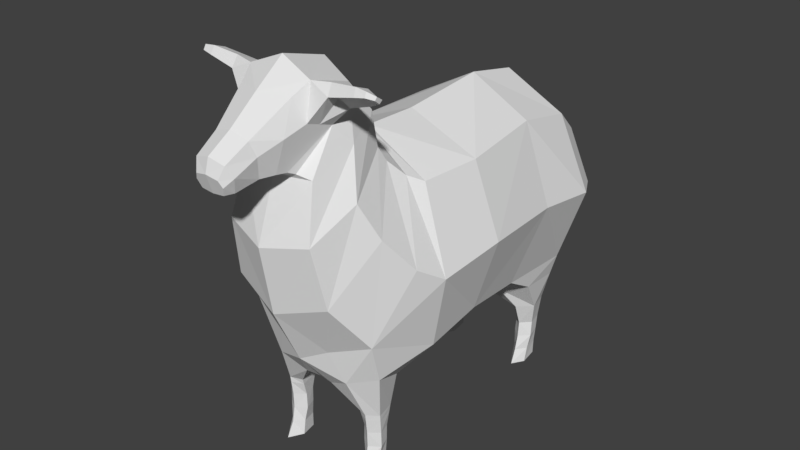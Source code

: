 # Source: SheepIdle0.blend  (saved by Blender 2.77.0; exported with 4.5.12 LTS)
import bpy
from mathutils import Matrix  # noqa: F401  (used for matrix-valued properties, if any)

bpy.ops.wm.read_factory_settings(use_empty=True)
scene = bpy.context.scene
scene.name = 'Scene'

# ---- collections
col_collection_1 = bpy.data.collections.new('Collection 1'); scene.collection.children.link(col_collection_1)

# ---- world
world_world = bpy.data.worlds.new('World'); scene.world = world_world
world_world.color = (0.05088, 0.05088, 0.05088)
world_world.use_sun_shadow = False
world_world.sun_shadow_jitter_overblur = 0.0
world_world.cycles.sampling_method = 'MANUAL'

# ---- meshes
me_cylinder = bpy.data.meshes.new('Cylinder')
me_cylinder.from_pydata([(0.7659, 2.349, 0.4561), (0.762, 2.388, 0.6832), (0.8208, 2.129, 0.4561), (0.8144, 2.155, 0.6832), (0.6772, 1.993, 0.4561), (0.6772, 2.012, 0.6832), (0.5336, 2.129, 0.4561), (0.54, 2.155, 0.6832), (0.5884, 2.349, 0.4561), (0.5924, 2.388, 0.6832), (0.7482, 2.343, 0.2326), (0.7921, 2.093, 0.2326), (0.6772, 1.938, 0.2326), (0.5622, 2.093, 0.2326), (0.6061, 2.343, 0.2326), (0.8048, 2.399, 1.027), (0.8836, 2.082, 1.027), (0.6772, 1.887, 1.027), (0.4707, 2.082, 1.027), (0.5496, 2.399, 1.027), (0.4666, 1.244, 1.607), (0.5236, 1.637, 1.392), (0.7482, 2.334, 0.01679), (0.7921, 2.037, 0.01679), (0.6772, 1.853, 0.01679), (0.5622, 2.037, 0.01679), (0.6061, 2.334, 0.01679), (0.7716, -1.222, 0.4561), (0.7676, -1.212, 0.6832), (0.83, -1.394, 0.4561), (0.8235, -1.394, 0.6832), (0.6772, -1.501, 0.4561), (0.6772, -1.507, 0.6832), (0.5243, -1.394, 0.4561), (0.5308, -1.394, 0.6832), (0.5827, -1.222, 0.4561), (0.5867, -1.212, 0.6832), (0.7495, -1.215, 0.2326), (0.7942, -1.417, 0.2326), (0.6772, -1.542, 0.2326), (0.5602, -1.417, 0.2326), (0.6049, -1.215, 0.2326), (0.7724, -1.144, 0.9746), (0.8312, -1.421, 0.9746), (0.6819, -1.543, 0.9831), (0.5184, -1.47, 0.9661), (0.582, -1.144, 0.9746), (0.5723, -1.776, 1.557), (0.9451, -1.555, 1.656), (0.2165, -1.675, 1.365), (0.8002, -1.048, 1.427), (0.4006, -1.066, 1.267), (0.7495, -1.215, 0.01679), (0.7942, -1.448, 0.01679), (0.6772, -1.656, 0.01679), (0.5602, -1.448, 0.01679), (0.6049, -1.215, 0.01679), (1.104, 0.2138, 1.967), (0.9978, 1.244, 1.84), (1.448, 0.2138, 3.071), (1.323, 1.559, 3.013), (1.045, 0.2138, 4.123), (0.905, 1.559, 4.192), (0.9523, 2.523, 1.738), (1.346, 2.544, 2.896), (0.855, 2.533, 3.986), (0.7982, 3.0, 2.222), (1.119, 2.967, 2.858), (0.7742, 2.962, 3.62), (0.4645, 3.229, 2.887), (1.157, -0.7384, 1.872), (1.382, -0.7957, 2.941), (0.9455, -0.6761, 4.101), (0.6457, -2.397, 3.77), (0.8544, -1.811, 4.187), (0.591, -1.137, 4.601), (0.5494, -2.208, 4.528), (0.6684, -1.638, 4.829), (0.5367, -1.175, 5.074), (0.3373, -2.383, 4.632), (0.5141, -2.225, 5.21), (0.4673, -2.098, 5.672), (0.2578, -2.741, 4.653), (0.3209, -2.804, 4.951), (0.2578, -2.86, 5.141), (0.2229, -3.067, 4.591), (0.2917, -3.123, 4.8), (0.2229, -3.188, 4.951), (0.1707, -3.186, 4.587), (0.2118, -3.221, 4.699), (0.1708, -3.252, 4.787), (0.3884, -2.32, 5.516), (0.4387, -2.509, 5.095), (0.3201, -2.541, 4.653), (0.4956, -1.517, 5.506), (0.5459, -1.856, 5.096), (0.3637, -2.279, 4.583), (0.9875, -1.741, 2.237), (0.7407, -2.234, 2.906), (1.253, -1.206, 3.197), (1.045, -1.6, 3.69), (0.7954, -0.8558, 4.199), (0.6506, -1.046, 4.414), (0.7839, -1.694, 5.46), (0.7338, -2.048, 5.694), (0.7517, -2.13, 5.547), (0.8034, -1.833, 5.348), (1.142, -1.784, 5.544), (1.103, -2.067, 5.731), (1.114, -2.123, 5.628), (1.157, -1.884, 5.469), (1.322, -1.897, 5.591), (1.251, -2.072, 5.716), (1.256, -2.104, 5.651), (1.331, -1.953, 5.56), (0.6469, -1.819, 5.586), (0.7315, -1.936, 5.477), (1.118, -1.89, 5.665), (1.162, -1.962, 5.599), (1.334, -1.998, 5.656), (1.339, -2.034, 5.62), (0.53, -2.04, 5.153), (0.4815, -1.807, 5.589), (0.96, 1.767, 1.53), (0.145, 1.825, 1.209), (0.8958, 2.449, 1.444), (0.3038, 2.448, 1.221), (0.4063, -1.909, 2.024), (-0.7659, 2.349, 0.4561), (-0.762, 2.388, 0.6832), (-0.8208, 2.129, 0.4561), (-0.8144, 2.155, 0.6832), (-0.6772, 1.993, 0.4561), (-0.6772, 2.012, 0.6832), (-0.5336, 2.129, 0.4561), (-0.54, 2.155, 0.6832), (-0.5884, 2.349, 0.4561), (-0.5924, 2.388, 0.6832), (-0.7482, 2.343, 0.2326), (-0.7921, 2.093, 0.2326), (-0.6772, 1.938, 0.2326), (-0.5622, 2.093, 0.2326), (-0.6061, 2.343, 0.2326), (-0.8048, 2.399, 1.027), (-0.8836, 2.082, 1.027), (-0.6772, 1.887, 1.027), (-0.4707, 2.082, 1.027), (-0.5496, 2.399, 1.027), (-0.4666, 1.244, 1.607), (-0.5236, 1.637, 1.392), (-0.7482, 2.334, 0.01679), (-0.7921, 2.037, 0.01679), (-0.6772, 1.853, 0.01679), (-0.5622, 2.037, 0.01679), (-0.6061, 2.334, 0.01679), (-0.7716, -1.222, 0.4561), (-0.7676, -1.212, 0.6832), (-0.83, -1.394, 0.4561), (-0.8235, -1.394, 0.6832), (-0.6772, -1.501, 0.4561), (-0.6772, -1.507, 0.6832), (-0.5243, -1.394, 0.4561), (-0.5308, -1.394, 0.6832), (-0.5827, -1.222, 0.4561), (-0.5867, -1.212, 0.6832), (-0.7495, -1.215, 0.2326), (-0.7942, -1.417, 0.2326), (-0.6772, -1.542, 0.2326), (-0.5602, -1.417, 0.2326), (-0.6049, -1.215, 0.2326), (-0.7724, -1.144, 0.9746), (-0.8312, -1.421, 0.9746), (-0.6819, -1.543, 0.9831), (-0.5184, -1.47, 0.9661), (-0.582, -1.144, 0.9746), (-0.5723, -1.776, 1.557), (-0.9451, -1.555, 1.656), (-0.2165, -1.675, 1.365), (-0.8002, -1.048, 1.427), (-0.4006, -1.066, 1.267), (-0.7495, -1.215, 0.01679), (-0.7942, -1.448, 0.01679), (-0.6772, -1.656, 0.01679), (-0.5602, -1.448, 0.01679), (-0.6049, -1.215, 0.01679), (0.0, 0.2138, 1.582), (0.0, 1.244, 1.401), (-1.104, 0.2138, 1.967), (-0.9978, 1.244, 1.84), (-1.448, 0.2138, 3.071), (-1.323, 1.559, 3.013), (-1.045, 0.2138, 4.123), (-0.905, 1.559, 4.192), (0.0, 0.2138, 4.559), (0.0, 1.559, 4.68), (-0.9523, 2.523, 1.738), (0.0, 2.52, 1.223), (-1.346, 2.544, 2.896), (-0.855, 2.533, 3.986), (0.0, 2.416, 4.514), (-0.7982, 3.0, 2.222), (0.0, 2.977, 1.806), (-1.119, 2.967, 2.858), (-0.7742, 2.962, 3.62), (0.0, 2.912, 3.9), (-0.4645, 3.229, 2.887), (0.0, 3.225, 2.868), (0.0, -0.673, 1.371), (-1.157, -0.7384, 1.872), (-1.382, -0.7957, 2.941), (-0.9455, -0.6761, 4.101), (0.0, -0.6266, 4.581), (0.0, -2.584, 3.646), (-0.6457, -2.397, 3.77), (-0.8544, -1.811, 4.187), (-0.591, -1.137, 4.601), (0.0, -0.8539, 4.776), (0.0, -2.284, 4.489), (-0.5494, -2.208, 4.528), (-0.6684, -1.638, 4.829), (-0.5367, -1.175, 5.074), (0.0, -0.9801, 5.178), (0.0, -2.404, 4.556), (-0.3373, -2.383, 4.632), (-0.5141, -2.225, 5.21), (-0.4673, -2.098, 5.672), (0.0, -2.045, 5.863), (0.0, -2.734, 4.619), (-0.2578, -2.741, 4.653), (-0.3209, -2.804, 4.951), (-0.2578, -2.86, 5.141), (0.0, -2.883, 5.219), (0.0, -3.058, 4.563), (-0.2229, -3.067, 4.591), (-0.2917, -3.123, 4.8), (-0.2229, -3.188, 4.951), (0.0, -3.215, 5.013), (0.0, -3.187, 4.569), (-0.1707, -3.186, 4.587), (-0.2118, -3.221, 4.699), (-0.1708, -3.252, 4.787), (0.0, -3.27, 4.822), (0.0, -2.546, 4.59), (0.0, -2.479, 5.537), (-0.3884, -2.32, 5.516), (-0.4387, -2.509, 5.095), (-0.3201, -2.541, 4.653), (-0.4956, -1.517, 5.506), (-0.5459, -1.856, 5.096), (-0.3637, -2.279, 4.583), (0.0, -2.335, 4.516), (0.0, -1.377, 5.676), (0.0, -2.006, 1.814), (0.0, -2.413, 2.664), (-0.9875, -1.741, 2.237), (-0.7407, -2.234, 2.906), (-1.253, -1.206, 3.197), (-1.045, -1.6, 3.69), (-0.7954, -0.8558, 4.199), (-0.6506, -1.046, 4.414), (0.0, -0.8085, 4.702), (0.0, -0.6845, 4.604), (-0.7839, -1.694, 5.46), (-0.7338, -2.048, 5.694), (-0.7517, -2.13, 5.547), (-0.8034, -1.833, 5.348), (-1.142, -1.784, 5.544), (-1.103, -2.067, 5.731), (-1.114, -2.123, 5.628), (-1.157, -1.884, 5.469), (-1.322, -1.897, 5.591), (-1.251, -2.072, 5.716), (-1.256, -2.104, 5.651), (-1.331, -1.953, 5.56), (-0.6469, -1.819, 5.586), (-0.7315, -1.936, 5.477), (-1.118, -1.89, 5.665), (-1.162, -1.962, 5.599), (-1.334, -1.998, 5.656), (-1.339, -2.034, 5.62), (-0.53, -2.04, 5.153), (-0.4815, -1.807, 5.589), (-0.96, 1.767, 1.53), (-0.145, 1.825, 1.209), (-0.8958, 2.449, 1.444), (-0.3038, 2.448, 1.221), (-0.4063, -1.909, 2.024), (0.0, -1.645, 1.359), (0.6805, -1.532, 0.8928), (0.5222, -1.447, 0.8809), (0.5834, -1.164, 0.8869), (0.8289, -1.413, 0.8869), (0.7709, -1.164, 0.8869), (-0.6805, -1.532, 0.8928), (-0.5222, -1.447, 0.8809), (-0.5834, -1.164, 0.8869), (-0.8289, -1.413, 0.8869), (-0.7709, -1.164, 0.8869)], [], [(0, 1, 3, 2), (2, 3, 5, 4), (4, 5, 7, 6), (7, 5, 17, 18), (6, 7, 9, 8), (8, 9, 1, 0), (2, 4, 12, 11), (14, 10, 22, 26), (0, 2, 11, 10), (4, 6, 13, 12), (6, 8, 14, 13), (9, 7, 18, 19), (5, 3, 16, 17), (1, 9, 19, 15), (3, 1, 15, 16), (22, 23, 24, 25, 26), (12, 13, 25, 24), (10, 11, 23, 22), (13, 14, 26, 25), (11, 12, 24, 23), (0, 10, 14, 8), (27, 28, 30, 29), (29, 30, 32, 31), (31, 32, 34, 33), (289, 288, 44, 45), (33, 34, 36, 35), (35, 36, 28, 27), (29, 31, 39, 38), (41, 37, 52, 56), (27, 29, 38, 37), (31, 33, 40, 39), (33, 35, 41, 40), (43, 48, 47, 44), (290, 289, 45, 46), (288, 291, 43, 44), (292, 290, 46, 42), (291, 292, 42, 43), (70, 48, 50), (207, 70, 50, 51), (52, 53, 54, 55, 56), (39, 40, 55, 54), (37, 38, 53, 52), (40, 41, 56, 55), (38, 39, 54, 53), (27, 37, 41, 35), (61, 62, 194, 193), (59, 61, 72, 71), (60, 58, 63, 64), (199, 65, 68, 204), (63, 123, 125), (62, 60, 64, 65), (59, 60, 62, 61), (194, 62, 65, 199), (57, 58, 60, 59), (64, 63, 66, 67), (185, 186, 20, 58, 57), (65, 64, 67, 68), (63, 196, 201, 66), (68, 67, 69), (66, 201, 206, 69), (204, 68, 69, 206), (66, 69, 67), (72, 211, 261, 101), (61, 193, 211, 72), (57, 59, 71, 70), (185, 57, 70, 207), (71, 72, 101, 99), (98, 100, 74, 73), (102, 260, 216, 75), (100, 102, 75, 74), (74, 75, 78, 77), (71, 97, 70), (96, 95, 121, 80, 79), (212, 73, 76, 217), (75, 216, 221, 78), (73, 74, 77, 76), (91, 243, 231, 84), (95, 103, 106), (250, 96, 79, 222), (94, 251, 226, 81, 122), (84, 231, 236, 87), (93, 92, 83, 82), (92, 91, 84, 83), (242, 93, 82, 227), (87, 236, 241, 90), (82, 83, 86, 85), (83, 84, 87, 86), (227, 82, 85, 232), (237, 88, 89, 90, 241), (85, 86, 89, 88), (86, 87, 90, 89), (232, 85, 88, 237), (222, 79, 93, 242), (80, 81, 91, 92), (79, 80, 92, 93), (81, 226, 243, 91), (78, 221, 251, 94), (217, 76, 96, 250), (77, 78, 94, 95), (76, 95, 96), (222, 226, 81, 80, 79), (252, 127, 97, 98, 253), (97, 99, 100, 98), (99, 101, 102, 100), (101, 261, 260, 102), (253, 98, 73, 212), (104, 105, 109, 108), (81, 115, 122), (81, 105, 104), (121, 106, 116), (118, 110, 114, 120), (116, 106, 110, 118), (115, 104, 108, 117), (106, 103, 107, 110), (120, 119, 112, 113), (117, 108, 112, 119), (110, 107, 111, 114), (108, 109, 113, 112), (107, 117, 119, 111), (114, 111, 119, 120), (103, 115, 117, 107), (105, 116, 118, 109), (109, 118, 120, 113), (121, 105, 80), (94, 115, 103), (94, 122, 115), (81, 104, 115), (95, 94, 103), (81, 80, 105), (126, 196, 63, 125), (21, 58, 20), (16, 123, 21, 17), (283, 285, 196), (186, 21, 20), (17, 21, 124, 18), (18, 124, 126, 19), (19, 126, 125, 15), (125, 16, 15), (97, 47, 48), (252, 47, 127), (186, 124, 21), (21, 123, 58), (97, 127, 47), (252, 49, 47), (44, 47, 49, 45), (45, 49, 51, 46), (46, 51, 50, 42), (42, 50, 48, 43), (207, 49, 287), (207, 51, 49), (252, 287, 49), (70, 97, 48), (71, 99, 97), (121, 95, 106), (121, 116, 105), (128, 130, 131, 129), (130, 132, 133, 131), (132, 134, 135, 133), (135, 146, 145, 133), (134, 136, 137, 135), (136, 128, 129, 137), (130, 139, 140, 132), (142, 154, 150, 138), (128, 138, 139, 130), (132, 140, 141, 134), (134, 141, 142, 136), (137, 147, 146, 135), (133, 145, 144, 131), (129, 143, 147, 137), (131, 144, 143, 129), (150, 154, 153, 152, 151), (140, 152, 153, 141), (138, 150, 151, 139), (141, 153, 154, 142), (139, 151, 152, 140), (128, 136, 142, 138), (155, 157, 158, 156), (157, 159, 160, 158), (159, 161, 162, 160), (294, 173, 172, 293), (161, 163, 164, 162), (163, 155, 156, 164), (157, 166, 167, 159), (169, 184, 180, 165), (155, 165, 166, 157), (159, 167, 168, 161), (161, 168, 169, 163), (171, 172, 175, 176), (295, 174, 173, 294), (293, 172, 171, 296), (297, 170, 174, 295), (296, 171, 170, 297), (208, 178, 176), (207, 179, 178, 208), (180, 184, 183, 182, 181), (167, 182, 183, 168), (165, 180, 181, 166), (168, 183, 184, 169), (166, 181, 182, 167), (155, 163, 169, 165), (191, 193, 194, 192), (189, 209, 210, 191), (190, 197, 195, 188), (199, 204, 203, 198), (282, 195, 284), (192, 198, 197, 190), (189, 191, 192, 190), (194, 199, 198, 192), (187, 189, 190, 188), (197, 202, 200, 195), (185, 187, 188, 148, 186), (198, 203, 202, 197), (195, 200, 201, 196), (203, 205, 202), (200, 205, 206, 201), (204, 206, 205, 203), (200, 202, 205), (210, 258, 261, 211), (191, 210, 211, 193), (187, 208, 209, 189), (185, 207, 208, 187), (209, 256, 258, 210), (255, 213, 214, 257), (259, 215, 216, 260), (257, 214, 215, 259), (214, 219, 220, 215), (209, 208, 254), (249, 223, 224, 280, 248), (212, 217, 218, 213), (215, 220, 221, 216), (213, 218, 219, 214), (244, 230, 231, 243), (248, 265, 262), (250, 222, 223, 249), (247, 281, 225, 226, 251), (230, 235, 236, 231), (246, 228, 229, 245), (245, 229, 230, 244), (242, 227, 228, 246), (235, 240, 241, 236), (228, 233, 234, 229), (229, 234, 235, 230), (227, 232, 233, 228), (237, 241, 240, 239, 238), (233, 238, 239, 234), (234, 239, 240, 235), (232, 237, 238, 233), (222, 242, 246, 223), (224, 245, 244, 225), (223, 246, 245, 224), (225, 244, 243, 226), (220, 247, 251, 221), (217, 250, 249, 218), (219, 248, 247, 220), (218, 248, 219), (222, 223, 224, 225, 226), (252, 253, 255, 254, 286), (254, 255, 257, 256), (256, 257, 259, 258), (258, 259, 260, 261), (253, 212, 213, 255), (263, 267, 268, 264), (225, 281, 274), (225, 263, 264), (280, 275, 265), (277, 279, 273, 269), (275, 277, 269, 265), (274, 276, 267, 263), (265, 269, 266, 262), (279, 272, 271, 278), (276, 278, 271, 267), (269, 273, 270, 266), (267, 271, 272, 268), (266, 270, 278, 276), (273, 279, 278, 270), (262, 266, 276, 274), (264, 268, 277, 275), (268, 272, 279, 277), (280, 224, 264), (247, 262, 274), (247, 274, 281), (225, 274, 263), (248, 262, 247), (225, 264, 224), (285, 284, 195, 196), (149, 148, 188), (144, 145, 149, 282), (124, 186, 283), (186, 148, 149), (145, 146, 283, 149), (146, 147, 285, 283), (147, 143, 284, 285), (144, 284, 143), (254, 176, 175), (252, 286, 175), (186, 149, 283), (149, 188, 282), (254, 175, 286), (252, 175, 177), (172, 173, 177, 175), (173, 174, 179, 177), (174, 170, 178, 179), (170, 171, 176, 178), (207, 287, 177), (207, 177, 179), (252, 177, 287), (208, 176, 254), (209, 254, 256), (280, 265, 248), (280, 264, 275), (196, 126, 124), (124, 283, 196), (63, 58, 123), (282, 188, 195), (125, 123, 16), (144, 282, 284), (30, 28, 292, 291), (28, 36, 290, 292), (32, 30, 291, 288), (36, 34, 289, 290), (34, 32, 288, 289), (158, 296, 297, 156), (156, 297, 295, 164), (160, 293, 296, 158), (164, 295, 294, 162), (162, 294, 293, 160), (76, 77, 95), (218, 249, 248)])
_ca = me_cylinder.color_attributes.new('Col', 'BYTE_COLOR', 'CORNER')
_ca.data.foreach_set('color', [0.05448, 0.04519, 0.04519, 1.0, 0.05448, 0.04519, 0.04519, 1.0, 0.05448, 0.04519, 0.04519, 1.0, 0.05448, 0.04519, 0.04519, 1.0, 0.05448, 0.04519, 0.04519, 1.0, 0.05448, 0.04519, 0.04519, 1.0, 0.05448, 0.04519, 0.04519, 1.0, 0.05448, 0.04519, 0.04519, 1.0, 0.05448, 0.04519, 0.04519, 1.0, 0.05448, 0.04519, 0.04519, 1.0, 0.05448, 0.04519, 0.04519, 1.0, 0.05448, 0.04519, 0.04519, 1.0, 0.05448, 0.04519, 0.04519, 1.0, 0.05448, 0.04519, 0.04519, 1.0, 0.05448, 0.04519, 0.04519, 1.0, 0.05448, 0.04519, 0.04519, 1.0, 0.05448, 0.04519, 0.04519, 1.0, 0.05448, 0.04519, 0.04519, 1.0, 0.05448, 0.04519, 0.04519, 1.0, 0.05448, 0.04519, 0.04519, 1.0, 0.05448, 0.04519, 0.04519, 1.0, 0.05448, 0.04519, 0.04519, 1.0, 0.05448, 0.04519, 0.04519, 1.0, 0.05448, 0.04519, 0.04519, 1.0, 0.05448, 0.04519, 0.04519, 1.0, 0.05448, 0.04519, 0.04519, 1.0, 0.05448, 0.04519, 0.04519, 1.0, 0.05448, 0.04519, 0.04519, 1.0, 0.05448, 0.04519, 0.04519, 1.0, 0.05448, 0.04519, 0.04519, 1.0, 0.05448, 0.04519, 0.04519, 1.0, 0.05448, 0.04519, 0.04519, 1.0, 0.05448, 0.04519, 0.04519, 1.0, 0.05448, 0.04519, 0.04519, 1.0, 0.05448, 0.04519, 0.04519, 1.0, 0.05448, 0.04519, 0.04519, 1.0, 0.05448, 0.04519, 0.04519, 1.0, 0.05448, 0.04519, 0.04519, 1.0, 0.05448, 0.04519, 0.04519, 1.0, 0.05448, 0.04519, 0.04519, 1.0, 0.05448, 0.04519, 0.04519, 1.0, 0.05448, 0.04519, 0.04519, 1.0, 0.05448, 0.04519, 0.04519, 1.0, 0.05448, 0.04519, 0.04519, 1.0, 0.05448, 0.04519, 0.04519, 1.0, 0.05448, 0.04519, 0.04519, 1.0, 0.05448, 0.04519, 0.04519, 1.0, 0.05448, 0.04519, 0.04519, 1.0, 0.05448, 0.04519, 0.04519, 1.0, 0.05448, 0.04519, 0.04519, 1.0, 0.05448, 0.04519, 0.04519, 1.0, 0.05448, 0.04519, 0.04519, 1.0, 0.05448, 0.04519, 0.04519, 1.0, 0.05448, 0.04519, 0.04519, 1.0, 0.05448, 0.04519, 0.04519, 1.0, 0.05448, 0.04519, 0.04519, 1.0, 0.05448, 0.04519, 0.04519, 1.0, 0.05448, 0.04519, 0.04519, 1.0, 0.05448, 0.04519, 0.04519, 1.0, 0.05448, 0.04519, 0.04519, 1.0, 0.05448, 0.04519, 0.04519, 1.0, 0.05448, 0.04519, 0.04519, 1.0, 0.05448, 0.04519, 0.04519, 1.0, 0.05448, 0.04519, 0.04519, 1.0, 0.05448, 0.04519, 0.04519, 1.0, 0.05448, 0.04519, 0.04519, 1.0, 0.05448, 0.04519, 0.04519, 1.0, 0.05448, 0.04519, 0.04519, 1.0, 0.05448, 0.04519, 0.04519, 1.0, 0.05448, 0.04519, 0.04519, 1.0, 0.05448, 0.04519, 0.04519, 1.0, 0.05448, 0.04519, 0.04519, 1.0, 0.05448, 0.04519, 0.04519, 1.0, 0.05448, 0.04519, 0.04519, 1.0, 0.05448, 0.04519, 0.04519, 1.0, 0.05448, 0.04519, 0.04519, 1.0, 0.05448, 0.04519, 0.04519, 1.0, 0.05448, 0.04519, 0.04519, 1.0, 0.05448, 0.04519, 0.04519, 1.0, 0.05448, 0.04519, 0.04519, 1.0, 0.05448, 0.04519, 0.04519, 1.0, 0.05448, 0.04519, 0.04519, 1.0, 0.05448, 0.04519, 0.04519, 1.0, 0.05448, 0.04519, 0.04519, 1.0, 0.05448, 0.04519, 0.04519, 1.0, 0.05448, 0.04519, 0.04519, 1.0, 0.05448, 0.04519, 0.04519, 1.0, 0.05448, 0.04519, 0.04519, 1.0, 0.05448, 0.04519, 0.04519, 1.0, 0.05448, 0.04519, 0.04519, 1.0, 0.05448, 0.04519, 0.04519, 1.0, 0.05448, 0.04519, 0.04519, 1.0, 0.05448, 0.04519, 0.04519, 1.0, 0.05448, 0.04519, 0.04519, 1.0, 0.05448, 0.04519, 0.04519, 1.0, 0.05448, 0.04519, 0.04519, 1.0, 0.05448, 0.04519, 0.04519, 1.0, 0.05448, 0.04519, 0.04519, 1.0, 0.05448, 0.04519, 0.04519, 1.0, 0.05448, 0.04519, 0.04519, 1.0, 0.05448, 0.04519, 0.04519, 1.0, 0.05448, 0.04519, 0.04519, 1.0, 0.05448, 0.04519, 0.04519, 1.0, 0.05448, 0.04519, 0.04519, 1.0, 0.05448, 0.04519, 0.04519, 1.0, 0.05448, 0.04519, 0.04519, 1.0, 0.05448, 0.04519, 0.04519, 1.0, 0.05448, 0.04519, 0.04519, 1.0, 0.05448, 0.04519, 0.04519, 1.0, 0.05448, 0.04519, 0.04519, 1.0, 0.05448, 0.04519, 0.04519, 1.0, 0.05448, 0.04519, 0.04519, 1.0, 0.05448, 0.04519, 0.04519, 1.0, 0.05448, 0.04519, 0.04519, 1.0, 0.05448, 0.04519, 0.04519, 1.0, 0.05448, 0.04519, 0.04519, 1.0, 0.05448, 0.04519, 0.04519, 1.0, 0.05448, 0.04519, 0.04519, 1.0, 0.05448, 0.04519, 0.04519, 1.0, 0.05448, 0.04519, 0.04519, 1.0, 0.05448, 0.04519, 0.04519, 1.0, 0.05448, 0.04519, 0.04519, 1.0, 0.05448, 0.04519, 0.04519, 1.0, 0.05448, 0.04519, 0.04519, 1.0, 0.05448, 0.04519, 0.04519, 1.0, 0.05448, 0.04519, 0.04519, 1.0, 0.05448, 0.04519, 0.04519, 1.0, 0.05448, 0.04519, 0.04519, 1.0, 0.05448, 0.04519, 0.04519, 1.0, 0.8632, 0.7231, 0.6172, 1.0, 0.8632, 0.7231, 0.6172, 1.0, 0.8632, 0.7231, 0.6172, 1.0, 0.8632, 0.7231, 0.6172, 1.0, 0.05448, 0.04519, 0.04519, 1.0, 0.05448, 0.04519, 0.04519, 1.0, 0.05448, 0.04519, 0.04519, 1.0, 0.05448, 0.04519, 0.04519, 1.0, 0.05448, 0.04519, 0.04519, 1.0, 0.05448, 0.04519, 0.04519, 1.0, 0.05448, 0.04519, 0.04519, 1.0, 0.05448, 0.04519, 0.04519, 1.0, 0.05448, 0.04519, 0.04519, 1.0, 0.05448, 0.04519, 0.04519, 1.0, 0.05448, 0.04519, 0.04519, 1.0, 0.05448, 0.04519, 0.04519, 1.0, 0.05448, 0.04519, 0.04519, 1.0, 0.05448, 0.04519, 0.04519, 1.0, 0.05448, 0.04519, 0.04519, 1.0, 0.05448, 0.04519, 0.04519, 1.0, 0.8632, 0.7231, 0.6172, 1.0, 0.8632, 0.7231, 0.6172, 1.0, 0.8632, 0.7231, 0.6172, 1.0, 0.8632, 0.7231, 0.6172, 1.0, 0.8632, 0.7231, 0.6172, 1.0, 0.8632, 0.7231, 0.6172, 1.0, 0.8632, 0.7231, 0.6172, 1.0, 0.05448, 0.04519, 0.04519, 1.0, 0.05448, 0.04519, 0.04519, 1.0, 0.05448, 0.04519, 0.04519, 1.0, 0.05448, 0.04519, 0.04519, 1.0, 0.05448, 0.04519, 0.04519, 1.0, 0.05448, 0.04519, 0.04519, 1.0, 0.05448, 0.04519, 0.04519, 1.0, 0.05448, 0.04519, 0.04519, 1.0, 0.05448, 0.04519, 0.04519, 1.0, 0.05448, 0.04519, 0.04519, 1.0, 0.05448, 0.04519, 0.04519, 1.0, 0.05448, 0.04519, 0.04519, 1.0, 0.05448, 0.04519, 0.04519, 1.0, 0.05448, 0.04519, 0.04519, 1.0, 0.05448, 0.04519, 0.04519, 1.0, 0.05448, 0.04519, 0.04519, 1.0, 0.05448, 0.04519, 0.04519, 1.0, 0.05448, 0.04519, 0.04519, 1.0, 0.05448, 0.04519, 0.04519, 1.0, 0.05448, 0.04519, 0.04519, 1.0, 0.05448, 0.04519, 0.04519, 1.0, 0.05448, 0.04519, 0.04519, 1.0, 0.05448, 0.04519, 0.04519, 1.0, 0.05448, 0.04519, 0.04519, 1.0, 0.05448, 0.04519, 0.04519, 1.0, 0.8632, 0.7231, 0.6172, 1.0, 0.8632, 0.7231, 0.6172, 1.0, 0.8632, 0.7231, 0.6172, 1.0, 0.8632, 0.7231, 0.6172, 1.0, 0.8632, 0.7231, 0.6172, 1.0, 0.8632, 0.7231, 0.6172, 1.0, 0.8632, 0.7231, 0.6172, 1.0, 0.8632, 0.7231, 0.6172, 1.0, 0.8632, 0.7231, 0.6172, 1.0, 0.8632, 0.7231, 0.6172, 1.0, 0.8632, 0.7231, 0.6172, 1.0, 0.8632, 0.7231, 0.6172, 1.0, 0.8632, 0.7231, 0.6172, 1.0, 0.8632, 0.7231, 0.6172, 1.0, 0.8632, 0.7231, 0.6172, 1.0, 0.8632, 0.7231, 0.6172, 1.0, 0.8632, 0.7231, 0.6172, 1.0, 0.8632, 0.7231, 0.6172, 1.0, 0.8632, 0.7231, 0.6172, 1.0, 0.8632, 0.7231, 0.6172, 1.0, 0.8632, 0.7231, 0.6172, 1.0, 0.8632, 0.7231, 0.6172, 1.0, 0.8632, 0.7231, 0.6172, 1.0, 0.8632, 0.7231, 0.6172, 1.0, 0.8632, 0.7231, 0.6172, 1.0, 0.8632, 0.7231, 0.6172, 1.0, 0.8632, 0.7231, 0.6172, 1.0, 0.8632, 0.7231, 0.6172, 1.0, 0.8632, 0.7231, 0.6172, 1.0, 0.8632, 0.7231, 0.6172, 1.0, 0.8632, 0.7231, 0.6172, 1.0, 0.8632, 0.7231, 0.6172, 1.0, 0.8632, 0.7231, 0.6172, 1.0, 0.8632, 0.7231, 0.6172, 1.0, 0.8632, 0.7231, 0.6172, 1.0, 0.8632, 0.7231, 0.6172, 1.0, 0.8632, 0.7231, 0.6172, 1.0, 0.8632, 0.7231, 0.6172, 1.0, 0.8632, 0.7231, 0.6172, 1.0, 0.8632, 0.7231, 0.6172, 1.0, 0.8632, 0.7231, 0.6172, 1.0, 0.8632, 0.7231, 0.6172, 1.0, 0.8632, 0.7231, 0.6172, 1.0, 0.8632, 0.7231, 0.6172, 1.0, 0.8632, 0.7231, 0.6172, 1.0, 0.8632, 0.7231, 0.6172, 1.0, 0.8632, 0.7231, 0.6172, 1.0, 0.8632, 0.7231, 0.6172, 1.0, 0.8632, 0.7231, 0.6172, 1.0, 0.8632, 0.7231, 0.6172, 1.0, 0.8632, 0.7231, 0.6172, 1.0, 0.8632, 0.7231, 0.6172, 1.0, 0.8632, 0.7231, 0.6172, 1.0, 0.8632, 0.7231, 0.6172, 1.0, 0.8632, 0.7231, 0.6172, 1.0, 0.8632, 0.7231, 0.6172, 1.0, 0.8632, 0.7231, 0.6172, 1.0, 0.8632, 0.7231, 0.6172, 1.0, 0.8632, 0.7231, 0.6172, 1.0, 0.8632, 0.7231, 0.6172, 1.0, 0.8632, 0.7231, 0.6172, 1.0, 0.8632, 0.7231, 0.6172, 1.0, 0.8632, 0.7231, 0.6172, 1.0, 0.8632, 0.7231, 0.6172, 1.0, 0.8632, 0.7231, 0.6172, 1.0, 0.8632, 0.7231, 0.6172, 1.0, 0.8632, 0.7231, 0.6172, 1.0, 0.8632, 0.7231, 0.6172, 1.0, 0.8632, 0.7231, 0.6172, 1.0, 0.8632, 0.7231, 0.6172, 1.0, 0.8632, 0.7231, 0.6172, 1.0, 0.8632, 0.7231, 0.6172, 1.0, 0.8632, 0.7231, 0.6172, 1.0, 0.8632, 0.7231, 0.6172, 1.0, 0.8632, 0.7231, 0.6172, 1.0, 0.8632, 0.7231, 0.6172, 1.0, 0.8632, 0.7231, 0.6172, 1.0, 0.8632, 0.7231, 0.6172, 1.0, 0.8632, 0.7231, 0.6172, 1.0, 0.8632, 0.7231, 0.6172, 1.0, 0.8632, 0.7231, 0.6172, 1.0, 0.8632, 0.7231, 0.6172, 1.0, 0.8632, 0.7231, 0.6172, 1.0, 0.8632, 0.7231, 0.6172, 1.0, 0.8632, 0.7231, 0.6172, 1.0, 0.8632, 0.7231, 0.6172, 1.0, 0.8632, 0.7231, 0.6172, 1.0, 0.8632, 0.7231, 0.6172, 1.0, 0.8632, 0.7231, 0.6172, 1.0, 0.8632, 0.7231, 0.6172, 1.0, 0.8632, 0.7231, 0.6172, 1.0, 0.8632, 0.7231, 0.6172, 1.0, 0.8632, 0.7231, 0.6172, 1.0, 0.8632, 0.7231, 0.6172, 1.0, 0.8632, 0.7231, 0.6172, 1.0, 0.8632, 0.7231, 0.6172, 1.0, 0.8632, 0.7231, 0.6172, 1.0, 0.8632, 0.7231, 0.6172, 1.0, 0.8632, 0.7231, 0.6172, 1.0, 0.8632, 0.7231, 0.6172, 1.0, 0.8632, 0.7231, 0.6172, 1.0, 0.8632, 0.7231, 0.6172, 1.0, 0.8632, 0.7231, 0.6172, 1.0, 0.8632, 0.7231, 0.6172, 1.0, 0.8632, 0.7231, 0.6172, 1.0, 0.05448, 0.04519, 0.04519, 1.0, 0.05448, 0.04519, 0.04519, 1.0, 0.05448, 0.04519, 0.04519, 1.0, 0.05448, 0.04519, 0.04519, 1.0, 0.05448, 0.04519, 0.04519, 1.0, 0.8632, 0.7231, 0.6172, 1.0, 0.8632, 0.7231, 0.6172, 1.0, 0.8632, 0.7231, 0.6172, 1.0, 0.8632, 0.7231, 0.6172, 1.0, 0.8632, 0.7231, 0.6172, 1.0, 0.8632, 0.7231, 0.6172, 1.0, 0.8632, 0.7231, 0.6172, 1.0, 0.8632, 0.7231, 0.6172, 1.0, 0.8632, 0.7231, 0.6172, 1.0, 0.8632, 0.7231, 0.6172, 1.0, 0.8632, 0.7231, 0.6172, 1.0, 0.8632, 0.7231, 0.6172, 1.0, 0.05448, 0.04519, 0.04519, 1.0, 0.05448, 0.04519, 0.04519, 1.0, 0.05448, 0.04519, 0.04519, 1.0, 0.05448, 0.04519, 0.04519, 1.0, 0.05448, 0.04519, 0.04519, 1.0, 0.05448, 0.04519, 0.04519, 1.0, 0.05448, 0.04519, 0.04519, 1.0, 0.05448, 0.04519, 0.04519, 1.0, 0.05448, 0.04519, 0.04519, 1.0, 0.05448, 0.04519, 0.04519, 1.0, 0.05448, 0.04519, 0.04519, 1.0, 0.8632, 0.7231, 0.6172, 1.0, 0.8632, 0.7231, 0.6172, 1.0, 0.8632, 0.7231, 0.6172, 1.0, 0.8632, 0.7231, 0.6172, 1.0, 0.8632, 0.7231, 0.6172, 1.0, 0.05448, 0.04519, 0.04519, 1.0, 0.05448, 0.04519, 0.04519, 1.0, 0.05448, 0.04519, 0.04519, 1.0, 0.05448, 0.04519, 0.04519, 1.0, 0.05448, 0.04519, 0.04519, 1.0, 0.05448, 0.04519, 0.04519, 1.0, 0.05448, 0.04519, 0.04519, 1.0, 0.05448, 0.04519, 0.04519, 1.0, 0.05448, 0.04519, 0.04519, 1.0, 0.05448, 0.04519, 0.04519, 1.0, 0.05448, 0.04519, 0.04519, 1.0, 0.05448, 0.04519, 0.04519, 1.0, 0.05448, 0.04519, 0.04519, 1.0, 0.05448, 0.04519, 0.04519, 1.0, 0.05448, 0.04519, 0.04519, 1.0, 0.05448, 0.04519, 0.04519, 1.0, 0.05448, 0.04519, 0.04519, 1.0, 0.05448, 0.04519, 0.04519, 1.0, 0.05448, 0.04519, 0.04519, 1.0, 0.05448, 0.04519, 0.04519, 1.0, 0.05448, 0.04519, 0.04519, 1.0, 0.05448, 0.04519, 0.04519, 1.0, 0.05448, 0.04519, 0.04519, 1.0, 0.05448, 0.04519, 0.04519, 1.0, 0.05448, 0.04519, 0.04519, 1.0, 0.05448, 0.04519, 0.04519, 1.0, 0.05448, 0.04519, 0.04519, 1.0, 0.05448, 0.04519, 0.04519, 1.0, 0.05448, 0.04519, 0.04519, 1.0, 0.05448, 0.04519, 0.04519, 1.0, 0.05448, 0.04519, 0.04519, 1.0, 0.05448, 0.04519, 0.04519, 1.0, 0.05448, 0.04519, 0.04519, 1.0, 0.05448, 0.04519, 0.04519, 1.0, 0.05448, 0.04519, 0.04519, 1.0, 0.05448, 0.04519, 0.04519, 1.0, 0.05448, 0.04519, 0.04519, 1.0, 0.05448, 0.04519, 0.04519, 1.0, 0.05448, 0.04519, 0.04519, 1.0, 0.05448, 0.04519, 0.04519, 1.0, 0.05448, 0.04519, 0.04519, 1.0, 0.05448, 0.04519, 0.04519, 1.0, 0.05448, 0.04519, 0.04519, 1.0, 0.05448, 0.04519, 0.04519, 1.0, 0.05448, 0.04519, 0.04519, 1.0, 0.05448, 0.04519, 0.04519, 1.0, 0.05448, 0.04519, 0.04519, 1.0, 0.05448, 0.04519, 0.04519, 1.0, 0.05448, 0.04519, 0.04519, 1.0, 0.05448, 0.04519, 0.04519, 1.0, 0.05448, 0.04519, 0.04519, 1.0, 0.05448, 0.04519, 0.04519, 1.0, 0.05448, 0.04519, 0.04519, 1.0, 0.05448, 0.04519, 0.04519, 1.0, 0.05448, 0.04519, 0.04519, 1.0, 0.05448, 0.04519, 0.04519, 1.0, 0.05448, 0.04519, 0.04519, 1.0, 0.05448, 0.04519, 0.04519, 1.0, 0.05448, 0.04519, 0.04519, 1.0, 0.05448, 0.04519, 0.04519, 1.0, 0.05448, 0.04519, 0.04519, 1.0, 0.8632, 0.7231, 0.6172, 1.0, 0.8632, 0.7231, 0.6172, 1.0, 0.8632, 0.7231, 0.6172, 1.0, 0.8632, 0.7231, 0.6172, 1.0, 0.8632, 0.7231, 0.6172, 1.0, 0.8632, 0.7231, 0.6172, 1.0, 0.8632, 0.7231, 0.6172, 1.0, 0.8632, 0.7231, 0.6172, 1.0, 0.8632, 0.7231, 0.6172, 1.0, 0.8632, 0.7231, 0.6172, 1.0, 0.8632, 0.7231, 0.6172, 1.0, 0.8632, 0.7231, 0.6172, 1.0, 0.8632, 0.7231, 0.6172, 1.0, 0.8632, 0.7231, 0.6172, 1.0, 0.8632, 0.7231, 0.6172, 1.0, 0.8632, 0.7231, 0.6172, 1.0, 0.8632, 0.7231, 0.6172, 1.0, 0.8632, 0.7231, 0.6172, 1.0, 0.8632, 0.7231, 0.6172, 1.0, 0.05448, 0.04519, 0.04519, 1.0, 0.05448, 0.04519, 0.04519, 1.0, 0.05448, 0.04519, 0.04519, 1.0, 0.05448, 0.04519, 0.04519, 1.0, 0.05448, 0.04519, 0.04519, 1.0, 0.8632, 0.7231, 0.6172, 1.0, 0.8632, 0.7231, 0.6172, 1.0, 0.8632, 0.7231, 0.6172, 1.0, 0.8632, 0.7231, 0.6172, 1.0, 0.8632, 0.7231, 0.6172, 1.0, 0.8632, 0.7231, 0.6172, 1.0, 0.8632, 0.7231, 0.6172, 1.0, 0.8632, 0.7231, 0.6172, 1.0, 0.8632, 0.7231, 0.6172, 1.0, 0.8632, 0.7231, 0.6172, 1.0, 0.8632, 0.7231, 0.6172, 1.0, 0.8632, 0.7231, 0.6172, 1.0, 0.8632, 0.7231, 0.6172, 1.0, 0.8632, 0.7231, 0.6172, 1.0, 0.8632, 0.7231, 0.6172, 1.0, 0.8632, 0.7231, 0.6172, 1.0, 0.8632, 0.7231, 0.6172, 1.0, 0.8632, 0.7231, 0.6172, 1.0, 0.8632, 0.7231, 0.6172, 1.0, 0.8632, 0.7231, 0.6172, 1.0, 0.8632, 0.7231, 0.6172, 1.0, 0.05448, 0.04519, 0.04519, 1.0, 0.05448, 0.04519, 0.04519, 1.0, 0.05448, 0.04519, 0.04519, 1.0, 0.05448, 0.04519, 0.04519, 1.0, 0.05448, 0.04519, 0.04519, 1.0, 0.05448, 0.04519, 0.04519, 1.0, 0.05448, 0.04519, 0.04519, 1.0, 0.05448, 0.04519, 0.04519, 1.0, 0.05448, 0.04519, 0.04519, 1.0, 0.05448, 0.04519, 0.04519, 1.0, 0.4287, 0.2384, 0.2051, 1.0, 0.4287, 0.2384, 0.2051, 1.0, 0.4287, 0.2384, 0.2051, 1.0, 0.4287, 0.2384, 0.2051, 1.0, 0.4287, 0.2384, 0.2051, 1.0, 0.4287, 0.2384, 0.2051, 1.0, 0.4287, 0.2384, 0.2051, 1.0, 0.4287, 0.2384, 0.2051, 1.0, 0.4287, 0.2384, 0.2051, 1.0, 0.4287, 0.2384, 0.2051, 1.0, 0.4287, 0.2384, 0.2051, 1.0, 0.05448, 0.04519, 0.04519, 1.0, 0.05448, 0.04519, 0.04519, 1.0, 0.05448, 0.04519, 0.04519, 1.0, 0.05448, 0.04519, 0.04519, 1.0, 0.05448, 0.04519, 0.04519, 1.0, 0.05448, 0.04519, 0.04519, 1.0, 0.05448, 0.04519, 0.04519, 1.0, 0.05448, 0.04519, 0.04519, 1.0, 0.05448, 0.04519, 0.04519, 1.0, 0.05448, 0.04519, 0.04519, 1.0, 0.05448, 0.04519, 0.04519, 1.0, 0.05448, 0.04519, 0.04519, 1.0, 0.05448, 0.04519, 0.04519, 1.0, 0.05448, 0.04519, 0.04519, 1.0, 0.05448, 0.04519, 0.04519, 1.0, 0.05448, 0.04519, 0.04519, 1.0, 0.05448, 0.04519, 0.04519, 1.0, 0.05448, 0.04519, 0.04519, 1.0, 0.05448, 0.04519, 0.04519, 1.0, 0.05448, 0.04519, 0.04519, 1.0, 0.05448, 0.04519, 0.04519, 1.0, 0.05448, 0.04519, 0.04519, 1.0, 0.05448, 0.04519, 0.04519, 1.0, 0.05448, 0.04519, 0.04519, 1.0, 0.05448, 0.04519, 0.04519, 1.0, 0.05448, 0.04519, 0.04519, 1.0, 0.05448, 0.04519, 0.04519, 1.0, 0.05448, 0.04519, 0.04519, 1.0, 0.05448, 0.04519, 0.04519, 1.0, 0.05448, 0.04519, 0.04519, 1.0, 0.05448, 0.04519, 0.04519, 1.0, 0.05448, 0.04519, 0.04519, 1.0, 0.05448, 0.04519, 0.04519, 1.0, 0.05448, 0.04519, 0.04519, 1.0, 0.05448, 0.04519, 0.04519, 1.0, 0.05448, 0.04519, 0.04519, 1.0, 0.4287, 0.2384, 0.2051, 1.0, 0.4287, 0.2384, 0.2051, 1.0, 0.4287, 0.2384, 0.2051, 1.0, 0.4287, 0.2384, 0.2051, 1.0, 0.4287, 0.2384, 0.2051, 1.0, 0.4287, 0.2384, 0.2051, 1.0, 0.4287, 0.2384, 0.2051, 1.0, 0.4287, 0.2384, 0.2051, 1.0, 0.05448, 0.04519, 0.04519, 1.0, 0.05448, 0.04519, 0.04519, 1.0, 0.05448, 0.04519, 0.04519, 1.0, 0.05448, 0.04519, 0.04519, 1.0, 0.05448, 0.04519, 0.04519, 1.0, 0.05448, 0.04519, 0.04519, 1.0, 0.05448, 0.04519, 0.04519, 1.0, 0.05448, 0.04519, 0.04519, 1.0, 0.05448, 0.04519, 0.04519, 1.0, 0.05448, 0.04519, 0.04519, 1.0, 0.05448, 0.04519, 0.04519, 1.0, 0.05448, 0.04519, 0.04519, 1.0, 0.05448, 0.04519, 0.04519, 1.0, 0.05448, 0.04519, 0.04519, 1.0, 0.05448, 0.04519, 0.04519, 1.0, 0.05448, 0.04519, 0.04519, 1.0, 0.05448, 0.04519, 0.04519, 1.0, 0.05448, 0.04519, 0.04519, 1.0, 0.8632, 0.7231, 0.6172, 1.0, 0.8632, 0.7231, 0.6172, 1.0, 0.8632, 0.7231, 0.6172, 1.0, 0.8632, 0.7231, 0.6172, 1.0, 0.8632, 0.7231, 0.6172, 1.0, 0.8632, 0.7231, 0.6172, 1.0, 0.8632, 0.7231, 0.6172, 1.0, 0.8632, 0.7231, 0.6172, 1.0, 0.8632, 0.7231, 0.6172, 1.0, 0.8632, 0.7231, 0.6172, 1.0, 0.8632, 0.7231, 0.6172, 1.0, 0.8632, 0.7231, 0.6172, 1.0, 0.8632, 0.7231, 0.6172, 1.0, 0.8632, 0.7231, 0.6172, 1.0, 0.8632, 0.7231, 0.6172, 1.0, 0.8632, 0.7231, 0.6172, 1.0, 0.8632, 0.7231, 0.6172, 1.0, 0.8632, 0.7231, 0.6172, 1.0, 0.8632, 0.7231, 0.6172, 1.0, 0.8632, 0.7231, 0.6172, 1.0, 0.8632, 0.7231, 0.6172, 1.0, 0.8632, 0.7231, 0.6172, 1.0, 0.8632, 0.7231, 0.6172, 1.0, 0.8632, 0.7231, 0.6172, 1.0, 0.8632, 0.7231, 0.6172, 1.0, 0.8632, 0.7231, 0.6172, 1.0, 0.8632, 0.7231, 0.6172, 1.0, 0.8632, 0.7231, 0.6172, 1.0, 0.8632, 0.7231, 0.6172, 1.0, 0.8632, 0.7231, 0.6172, 1.0, 0.8632, 0.7231, 0.6172, 1.0, 0.8632, 0.7231, 0.6172, 1.0, 0.8632, 0.7231, 0.6172, 1.0, 0.8632, 0.7231, 0.6172, 1.0, 0.8632, 0.7231, 0.6172, 1.0, 0.8632, 0.7231, 0.6172, 1.0, 0.8632, 0.7231, 0.6172, 1.0, 0.8632, 0.7231, 0.6172, 1.0, 0.8632, 0.7231, 0.6172, 1.0, 0.8632, 0.7231, 0.6172, 1.0, 0.8632, 0.7231, 0.6172, 1.0, 0.8632, 0.7231, 0.6172, 1.0, 0.8632, 0.7231, 0.6172, 1.0, 0.8632, 0.7231, 0.6172, 1.0, 0.8632, 0.7231, 0.6172, 1.0, 0.8632, 0.7231, 0.6172, 1.0, 0.8632, 0.7231, 0.6172, 1.0, 0.8632, 0.7231, 0.6172, 1.0, 0.8632, 0.7231, 0.6172, 1.0, 0.8632, 0.7231, 0.6172, 1.0, 0.8632, 0.7231, 0.6172, 1.0, 0.8632, 0.7231, 0.6172, 1.0, 0.8632, 0.7231, 0.6172, 1.0, 0.8632, 0.7231, 0.6172, 1.0, 0.8632, 0.7231, 0.6172, 1.0, 0.8632, 0.7231, 0.6172, 1.0, 0.8632, 0.7231, 0.6172, 1.0, 0.8632, 0.7231, 0.6172, 1.0, 0.8632, 0.7231, 0.6172, 1.0, 0.8632, 0.7231, 0.6172, 1.0, 0.8632, 0.7231, 0.6172, 1.0, 0.8632, 0.7231, 0.6172, 1.0, 0.8632, 0.7231, 0.6172, 1.0, 0.8632, 0.7231, 0.6172, 1.0, 0.8632, 0.7231, 0.6172, 1.0, 0.8632, 0.7231, 0.6172, 1.0, 0.8632, 0.7231, 0.6172, 1.0, 0.8632, 0.7231, 0.6172, 1.0, 0.8632, 0.7231, 0.6172, 1.0, 0.8632, 0.7231, 0.6172, 1.0, 0.8632, 0.7231, 0.6172, 1.0, 0.8632, 0.7231, 0.6172, 1.0, 0.8632, 0.7231, 0.6172, 1.0, 0.8632, 0.7231, 0.6172, 1.0, 0.8632, 0.7231, 0.6172, 1.0, 0.8632, 0.7231, 0.6172, 1.0, 0.8632, 0.7231, 0.6172, 1.0, 0.8632, 0.7231, 0.6172, 1.0, 0.8632, 0.7231, 0.6172, 1.0, 0.8632, 0.7231, 0.6172, 1.0, 0.8632, 0.7231, 0.6172, 1.0, 0.05448, 0.04519, 0.04519, 1.0, 0.05448, 0.04519, 0.04519, 1.0, 0.05448, 0.04519, 0.04519, 1.0, 0.4287, 0.2384, 0.2051, 1.0, 0.4287, 0.2384, 0.2051, 1.0, 0.4287, 0.2384, 0.2051, 1.0, 0.05448, 0.04519, 0.04519, 1.0, 0.05448, 0.04519, 0.04519, 1.0, 0.05448, 0.04519, 0.04519, 1.0, 0.05448, 0.04519, 0.04519, 1.0, 0.05448, 0.04519, 0.04519, 1.0, 0.05448, 0.04519, 0.04519, 1.0, 0.05448, 0.04519, 0.04519, 1.0, 0.05448, 0.04519, 0.04519, 1.0, 0.05448, 0.04519, 0.04519, 1.0, 0.05448, 0.04519, 0.04519, 1.0, 0.05448, 0.04519, 0.04519, 1.0, 0.05448, 0.04519, 0.04519, 1.0, 0.05448, 0.04519, 0.04519, 1.0, 0.05448, 0.04519, 0.04519, 1.0, 0.05448, 0.04519, 0.04519, 1.0, 0.05448, 0.04519, 0.04519, 1.0, 0.05448, 0.04519, 0.04519, 1.0, 0.05448, 0.04519, 0.04519, 1.0, 0.05448, 0.04519, 0.04519, 1.0, 0.05448, 0.04519, 0.04519, 1.0, 0.05448, 0.04519, 0.04519, 1.0, 0.05448, 0.04519, 0.04519, 1.0, 0.05448, 0.04519, 0.04519, 1.0, 0.05448, 0.04519, 0.04519, 1.0, 0.05448, 0.04519, 0.04519, 1.0, 0.05448, 0.04519, 0.04519, 1.0, 0.05448, 0.04519, 0.04519, 1.0, 0.05448, 0.04519, 0.04519, 1.0, 0.05448, 0.04519, 0.04519, 1.0, 0.05448, 0.04519, 0.04519, 1.0, 0.05448, 0.04519, 0.04519, 1.0, 0.05448, 0.04519, 0.04519, 1.0, 0.05448, 0.04519, 0.04519, 1.0, 0.05448, 0.04519, 0.04519, 1.0, 0.05448, 0.04519, 0.04519, 1.0, 0.05448, 0.04519, 0.04519, 1.0, 0.05448, 0.04519, 0.04519, 1.0, 0.05448, 0.04519, 0.04519, 1.0, 0.05448, 0.04519, 0.04519, 1.0, 0.05448, 0.04519, 0.04519, 1.0, 0.05448, 0.04519, 0.04519, 1.0, 0.05448, 0.04519, 0.04519, 1.0, 0.05448, 0.04519, 0.04519, 1.0, 0.05448, 0.04519, 0.04519, 1.0, 0.05448, 0.04519, 0.04519, 1.0, 0.05448, 0.04519, 0.04519, 1.0, 0.05448, 0.04519, 0.04519, 1.0, 0.05448, 0.04519, 0.04519, 1.0, 0.05448, 0.04519, 0.04519, 1.0, 0.05448, 0.04519, 0.04519, 1.0, 0.05448, 0.04519, 0.04519, 1.0, 0.05448, 0.04519, 0.04519, 1.0, 0.05448, 0.04519, 0.04519, 1.0, 0.05448, 0.04519, 0.04519, 1.0, 0.05448, 0.04519, 0.04519, 1.0, 0.05448, 0.04519, 0.04519, 1.0, 0.05448, 0.04519, 0.04519, 1.0, 0.05448, 0.04519, 0.04519, 1.0, 0.05448, 0.04519, 0.04519, 1.0, 0.05448, 0.04519, 0.04519, 1.0, 0.05448, 0.04519, 0.04519, 1.0, 0.05448, 0.04519, 0.04519, 1.0, 0.05448, 0.04519, 0.04519, 1.0, 0.05448, 0.04519, 0.04519, 1.0, 0.05448, 0.04519, 0.04519, 1.0, 0.05448, 0.04519, 0.04519, 1.0, 0.05448, 0.04519, 0.04519, 1.0, 0.05448, 0.04519, 0.04519, 1.0, 0.05448, 0.04519, 0.04519, 1.0, 0.05448, 0.04519, 0.04519, 1.0, 0.05448, 0.04519, 0.04519, 1.0, 0.05448, 0.04519, 0.04519, 1.0, 0.05448, 0.04519, 0.04519, 1.0, 0.05448, 0.04519, 0.04519, 1.0, 0.05448, 0.04519, 0.04519, 1.0, 0.05448, 0.04519, 0.04519, 1.0, 0.05448, 0.04519, 0.04519, 1.0, 0.05448, 0.04519, 0.04519, 1.0, 0.05448, 0.04519, 0.04519, 1.0, 0.05448, 0.04519, 0.04519, 1.0, 0.05448, 0.04519, 0.04519, 1.0, 0.05448, 0.04519, 0.04519, 1.0, 0.05448, 0.04519, 0.04519, 1.0, 0.05448, 0.04519, 0.04519, 1.0, 0.05448, 0.04519, 0.04519, 1.0, 0.05448, 0.04519, 0.04519, 1.0, 0.05448, 0.04519, 0.04519, 1.0, 0.05448, 0.04519, 0.04519, 1.0, 0.05448, 0.04519, 0.04519, 1.0, 0.05448, 0.04519, 0.04519, 1.0, 0.05448, 0.04519, 0.04519, 1.0, 0.05448, 0.04519, 0.04519, 1.0, 0.05448, 0.04519, 0.04519, 1.0, 0.05448, 0.04519, 0.04519, 1.0, 0.05448, 0.04519, 0.04519, 1.0, 0.05448, 0.04519, 0.04519, 1.0, 0.05448, 0.04519, 0.04519, 1.0, 0.05448, 0.04519, 0.04519, 1.0, 0.05448, 0.04519, 0.04519, 1.0, 0.05448, 0.04519, 0.04519, 1.0, 0.05448, 0.04519, 0.04519, 1.0, 0.05448, 0.04519, 0.04519, 1.0, 0.05448, 0.04519, 0.04519, 1.0, 0.05448, 0.04519, 0.04519, 1.0, 0.05448, 0.04519, 0.04519, 1.0, 0.05448, 0.04519, 0.04519, 1.0, 0.05448, 0.04519, 0.04519, 1.0, 0.05448, 0.04519, 0.04519, 1.0, 0.05448, 0.04519, 0.04519, 1.0, 0.05448, 0.04519, 0.04519, 1.0, 0.05448, 0.04519, 0.04519, 1.0, 0.05448, 0.04519, 0.04519, 1.0, 0.05448, 0.04519, 0.04519, 1.0, 0.05448, 0.04519, 0.04519, 1.0, 0.05448, 0.04519, 0.04519, 1.0, 0.05448, 0.04519, 0.04519, 1.0, 0.05448, 0.04519, 0.04519, 1.0, 0.05448, 0.04519, 0.04519, 1.0, 0.05448, 0.04519, 0.04519, 1.0, 0.05448, 0.04519, 0.04519, 1.0, 0.05448, 0.04519, 0.04519, 1.0, 0.05448, 0.04519, 0.04519, 1.0, 0.05448, 0.04519, 0.04519, 1.0, 0.05448, 0.04519, 0.04519, 1.0, 0.05448, 0.04519, 0.04519, 1.0, 0.05448, 0.04519, 0.04519, 1.0, 0.05448, 0.04519, 0.04519, 1.0, 0.05448, 0.04519, 0.04519, 1.0, 0.05448, 0.04519, 0.04519, 1.0, 0.8632, 0.7231, 0.6172, 1.0, 0.8632, 0.7231, 0.6172, 1.0, 0.8632, 0.7231, 0.6172, 1.0, 0.8632, 0.7231, 0.6172, 1.0, 0.05448, 0.04519, 0.04519, 1.0, 0.05448, 0.04519, 0.04519, 1.0, 0.05448, 0.04519, 0.04519, 1.0, 0.05448, 0.04519, 0.04519, 1.0, 0.05448, 0.04519, 0.04519, 1.0, 0.05448, 0.04519, 0.04519, 1.0, 0.05448, 0.04519, 0.04519, 1.0, 0.05448, 0.04519, 0.04519, 1.0, 0.05448, 0.04519, 0.04519, 1.0, 0.05448, 0.04519, 0.04519, 1.0, 0.05448, 0.04519, 0.04519, 1.0, 0.05448, 0.04519, 0.04519, 1.0, 0.05448, 0.04519, 0.04519, 1.0, 0.05448, 0.04519, 0.04519, 1.0, 0.05448, 0.04519, 0.04519, 1.0, 0.05448, 0.04519, 0.04519, 1.0, 0.8632, 0.7231, 0.6172, 1.0, 0.8632, 0.7231, 0.6172, 1.0, 0.8632, 0.7231, 0.6172, 1.0, 0.8632, 0.7231, 0.6172, 1.0, 0.8632, 0.7231, 0.6172, 1.0, 0.8632, 0.7231, 0.6172, 1.0, 0.8632, 0.7231, 0.6172, 1.0, 0.05448, 0.04519, 0.04519, 1.0, 0.05448, 0.04519, 0.04519, 1.0, 0.05448, 0.04519, 0.04519, 1.0, 0.05448, 0.04519, 0.04519, 1.0, 0.05448, 0.04519, 0.04519, 1.0, 0.05448, 0.04519, 0.04519, 1.0, 0.05448, 0.04519, 0.04519, 1.0, 0.05448, 0.04519, 0.04519, 1.0, 0.05448, 0.04519, 0.04519, 1.0, 0.05448, 0.04519, 0.04519, 1.0, 0.05448, 0.04519, 0.04519, 1.0, 0.05448, 0.04519, 0.04519, 1.0, 0.05448, 0.04519, 0.04519, 1.0, 0.05448, 0.04519, 0.04519, 1.0, 0.05448, 0.04519, 0.04519, 1.0, 0.05448, 0.04519, 0.04519, 1.0, 0.05448, 0.04519, 0.04519, 1.0, 0.05448, 0.04519, 0.04519, 1.0, 0.05448, 0.04519, 0.04519, 1.0, 0.05448, 0.04519, 0.04519, 1.0, 0.05448, 0.04519, 0.04519, 1.0, 0.05448, 0.04519, 0.04519, 1.0, 0.05448, 0.04519, 0.04519, 1.0, 0.05448, 0.04519, 0.04519, 1.0, 0.05448, 0.04519, 0.04519, 1.0, 0.8632, 0.7231, 0.6172, 1.0, 0.8632, 0.7231, 0.6172, 1.0, 0.8632, 0.7231, 0.6172, 1.0, 0.8632, 0.7231, 0.6172, 1.0, 0.8632, 0.7231, 0.6172, 1.0, 0.8632, 0.7231, 0.6172, 1.0, 0.8632, 0.7231, 0.6172, 1.0, 0.8632, 0.7231, 0.6172, 1.0, 0.8632, 0.7231, 0.6172, 1.0, 0.8632, 0.7231, 0.6172, 1.0, 0.8632, 0.7231, 0.6172, 1.0, 0.8632, 0.7231, 0.6172, 1.0, 0.8632, 0.7231, 0.6172, 1.0, 0.8632, 0.7231, 0.6172, 1.0, 0.8632, 0.7231, 0.6172, 1.0, 0.8632, 0.7231, 0.6172, 1.0, 0.8632, 0.7231, 0.6172, 1.0, 0.8632, 0.7231, 0.6172, 1.0, 0.8632, 0.7231, 0.6172, 1.0, 0.8632, 0.7231, 0.6172, 1.0, 0.8632, 0.7231, 0.6172, 1.0, 0.8632, 0.7231, 0.6172, 1.0, 0.8632, 0.7231, 0.6172, 1.0, 0.8632, 0.7231, 0.6172, 1.0, 0.8632, 0.7231, 0.6172, 1.0, 0.8632, 0.7231, 0.6172, 1.0, 0.8632, 0.7231, 0.6172, 1.0, 0.8632, 0.7231, 0.6172, 1.0, 0.8632, 0.7231, 0.6172, 1.0, 0.8632, 0.7231, 0.6172, 1.0, 0.8632, 0.7231, 0.6172, 1.0, 0.8632, 0.7231, 0.6172, 1.0, 0.8632, 0.7231, 0.6172, 1.0, 0.8632, 0.7231, 0.6172, 1.0, 0.8632, 0.7231, 0.6172, 1.0, 0.8632, 0.7231, 0.6172, 1.0, 0.8632, 0.7231, 0.6172, 1.0, 0.8632, 0.7231, 0.6172, 1.0, 0.8632, 0.7231, 0.6172, 1.0, 0.8632, 0.7231, 0.6172, 1.0, 0.8632, 0.7231, 0.6172, 1.0, 0.8632, 0.7231, 0.6172, 1.0, 0.8632, 0.7231, 0.6172, 1.0, 0.8632, 0.7231, 0.6172, 1.0, 0.8632, 0.7231, 0.6172, 1.0, 0.8632, 0.7231, 0.6172, 1.0, 0.8632, 0.7231, 0.6172, 1.0, 0.8632, 0.7231, 0.6172, 1.0, 0.8632, 0.7231, 0.6172, 1.0, 0.8632, 0.7231, 0.6172, 1.0, 0.8632, 0.7231, 0.6172, 1.0, 0.8632, 0.7231, 0.6172, 1.0, 0.8632, 0.7231, 0.6172, 1.0, 0.8632, 0.7231, 0.6172, 1.0, 0.8632, 0.7231, 0.6172, 1.0, 0.8632, 0.7231, 0.6172, 1.0, 0.8632, 0.7231, 0.6172, 1.0, 0.8632, 0.7231, 0.6172, 1.0, 0.8632, 0.7231, 0.6172, 1.0, 0.8632, 0.7231, 0.6172, 1.0, 0.8632, 0.7231, 0.6172, 1.0, 0.8632, 0.7231, 0.6172, 1.0, 0.8632, 0.7231, 0.6172, 1.0, 0.8632, 0.7231, 0.6172, 1.0, 0.8632, 0.7231, 0.6172, 1.0, 0.8632, 0.7231, 0.6172, 1.0, 0.8632, 0.7231, 0.6172, 1.0, 0.8632, 0.7231, 0.6172, 1.0, 0.8632, 0.7231, 0.6172, 1.0, 0.8632, 0.7231, 0.6172, 1.0, 0.8632, 0.7231, 0.6172, 1.0, 0.8632, 0.7231, 0.6172, 1.0, 0.8632, 0.7231, 0.6172, 1.0, 0.8632, 0.7231, 0.6172, 1.0, 0.8632, 0.7231, 0.6172, 1.0, 0.8632, 0.7231, 0.6172, 1.0, 0.8632, 0.7231, 0.6172, 1.0, 0.8632, 0.7231, 0.6172, 1.0, 0.8632, 0.7231, 0.6172, 1.0, 0.8632, 0.7231, 0.6172, 1.0, 0.8632, 0.7231, 0.6172, 1.0, 0.8632, 0.7231, 0.6172, 1.0, 0.8632, 0.7231, 0.6172, 1.0, 0.8632, 0.7231, 0.6172, 1.0, 0.8632, 0.7231, 0.6172, 1.0, 0.8632, 0.7231, 0.6172, 1.0, 0.8632, 0.7231, 0.6172, 1.0, 0.8632, 0.7231, 0.6172, 1.0, 0.8632, 0.7231, 0.6172, 1.0, 0.8632, 0.7231, 0.6172, 1.0, 0.8632, 0.7231, 0.6172, 1.0, 0.8632, 0.7231, 0.6172, 1.0, 0.8632, 0.7231, 0.6172, 1.0, 0.8632, 0.7231, 0.6172, 1.0, 0.8632, 0.7231, 0.6172, 1.0, 0.8632, 0.7231, 0.6172, 1.0, 0.8632, 0.7231, 0.6172, 1.0, 0.8632, 0.7231, 0.6172, 1.0, 0.8632, 0.7231, 0.6172, 1.0, 0.8632, 0.7231, 0.6172, 1.0, 0.8632, 0.7231, 0.6172, 1.0, 0.8632, 0.7231, 0.6172, 1.0, 0.8632, 0.7231, 0.6172, 1.0, 0.8632, 0.7231, 0.6172, 1.0, 0.8632, 0.7231, 0.6172, 1.0, 0.05448, 0.04519, 0.04519, 1.0, 0.05448, 0.04519, 0.04519, 1.0, 0.05448, 0.04519, 0.04519, 1.0, 0.05448, 0.04519, 0.04519, 1.0, 0.05448, 0.04519, 0.04519, 1.0, 0.8632, 0.7231, 0.6172, 1.0, 0.8632, 0.7231, 0.6172, 1.0, 0.8632, 0.7231, 0.6172, 1.0, 0.8632, 0.7231, 0.6172, 1.0, 0.8632, 0.7231, 0.6172, 1.0, 0.8632, 0.7231, 0.6172, 1.0, 0.8632, 0.7231, 0.6172, 1.0, 0.8632, 0.7231, 0.6172, 1.0, 0.8632, 0.7231, 0.6172, 1.0, 0.8632, 0.7231, 0.6172, 1.0, 0.8632, 0.7231, 0.6172, 1.0, 0.8632, 0.7231, 0.6172, 1.0, 0.05448, 0.04519, 0.04519, 1.0, 0.05448, 0.04519, 0.04519, 1.0, 0.05448, 0.04519, 0.04519, 1.0, 0.05448, 0.04519, 0.04519, 1.0, 0.05448, 0.04519, 0.04519, 1.0, 0.05448, 0.04519, 0.04519, 1.0, 0.05448, 0.04519, 0.04519, 1.0, 0.05448, 0.04519, 0.04519, 1.0, 0.05448, 0.04519, 0.04519, 1.0, 0.05448, 0.04519, 0.04519, 1.0, 0.05448, 0.04519, 0.04519, 1.0, 0.8632, 0.7231, 0.6172, 1.0, 0.8632, 0.7231, 0.6172, 1.0, 0.8632, 0.7231, 0.6172, 1.0, 0.8632, 0.7231, 0.6172, 1.0, 0.8632, 0.7231, 0.6172, 1.0, 0.05448, 0.04519, 0.04519, 1.0, 0.05448, 0.04519, 0.04519, 1.0, 0.05448, 0.04519, 0.04519, 1.0, 0.05448, 0.04519, 0.04519, 1.0, 0.05448, 0.04519, 0.04519, 1.0, 0.05448, 0.04519, 0.04519, 1.0, 0.05448, 0.04519, 0.04519, 1.0, 0.05448, 0.04519, 0.04519, 1.0, 0.05448, 0.04519, 0.04519, 1.0, 0.05448, 0.04519, 0.04519, 1.0, 0.05448, 0.04519, 0.04519, 1.0, 0.05448, 0.04519, 0.04519, 1.0, 0.05448, 0.04519, 0.04519, 1.0, 0.05448, 0.04519, 0.04519, 1.0, 0.05448, 0.04519, 0.04519, 1.0, 0.05448, 0.04519, 0.04519, 1.0, 0.05448, 0.04519, 0.04519, 1.0, 0.05448, 0.04519, 0.04519, 1.0, 0.05448, 0.04519, 0.04519, 1.0, 0.05448, 0.04519, 0.04519, 1.0, 0.05448, 0.04519, 0.04519, 1.0, 0.05448, 0.04519, 0.04519, 1.0, 0.05448, 0.04519, 0.04519, 1.0, 0.05448, 0.04519, 0.04519, 1.0, 0.05448, 0.04519, 0.04519, 1.0, 0.05448, 0.04519, 0.04519, 1.0, 0.05448, 0.04519, 0.04519, 1.0, 0.05448, 0.04519, 0.04519, 1.0, 0.05448, 0.04519, 0.04519, 1.0, 0.05448, 0.04519, 0.04519, 1.0, 0.05448, 0.04519, 0.04519, 1.0, 0.05448, 0.04519, 0.04519, 1.0, 0.05448, 0.04519, 0.04519, 1.0, 0.05448, 0.04519, 0.04519, 1.0, 0.05448, 0.04519, 0.04519, 1.0, 0.05448, 0.04519, 0.04519, 1.0, 0.05448, 0.04519, 0.04519, 1.0, 0.05448, 0.04519, 0.04519, 1.0, 0.05448, 0.04519, 0.04519, 1.0, 0.05448, 0.04519, 0.04519, 1.0, 0.05448, 0.04519, 0.04519, 1.0, 0.05448, 0.04519, 0.04519, 1.0, 0.05448, 0.04519, 0.04519, 1.0, 0.05448, 0.04519, 0.04519, 1.0, 0.05448, 0.04519, 0.04519, 1.0, 0.05448, 0.04519, 0.04519, 1.0, 0.05448, 0.04519, 0.04519, 1.0, 0.05448, 0.04519, 0.04519, 1.0, 0.05448, 0.04519, 0.04519, 1.0, 0.05448, 0.04519, 0.04519, 1.0, 0.05448, 0.04519, 0.04519, 1.0, 0.05448, 0.04519, 0.04519, 1.0, 0.05448, 0.04519, 0.04519, 1.0, 0.05448, 0.04519, 0.04519, 1.0, 0.05448, 0.04519, 0.04519, 1.0, 0.05448, 0.04519, 0.04519, 1.0, 0.05448, 0.04519, 0.04519, 1.0, 0.05448, 0.04519, 0.04519, 1.0, 0.05448, 0.04519, 0.04519, 1.0, 0.05448, 0.04519, 0.04519, 1.0, 0.05448, 0.04519, 0.04519, 1.0, 0.8632, 0.7231, 0.6172, 1.0, 0.8632, 0.7231, 0.6172, 1.0, 0.8632, 0.7231, 0.6172, 1.0, 0.8632, 0.7231, 0.6172, 1.0, 0.8632, 0.7231, 0.6172, 1.0, 0.8632, 0.7231, 0.6172, 1.0, 0.8632, 0.7231, 0.6172, 1.0, 0.8632, 0.7231, 0.6172, 1.0, 0.8632, 0.7231, 0.6172, 1.0, 0.8632, 0.7231, 0.6172, 1.0, 0.8632, 0.7231, 0.6172, 1.0, 0.8632, 0.7231, 0.6172, 1.0, 0.8632, 0.7231, 0.6172, 1.0, 0.8632, 0.7231, 0.6172, 1.0, 0.8632, 0.7231, 0.6172, 1.0, 0.8632, 0.7231, 0.6172, 1.0, 0.8632, 0.7231, 0.6172, 1.0, 0.8632, 0.7231, 0.6172, 1.0, 0.8632, 0.7231, 0.6172, 1.0, 0.05448, 0.04519, 0.04519, 1.0, 0.05448, 0.04519, 0.04519, 1.0, 0.05448, 0.04519, 0.04519, 1.0, 0.05448, 0.04519, 0.04519, 1.0, 0.05448, 0.04519, 0.04519, 1.0, 0.8632, 0.7231, 0.6172, 1.0, 0.8632, 0.7231, 0.6172, 1.0, 0.8632, 0.7231, 0.6172, 1.0, 0.8632, 0.7231, 0.6172, 1.0, 0.8632, 0.7231, 0.6172, 1.0, 0.8632, 0.7231, 0.6172, 1.0, 0.8632, 0.7231, 0.6172, 1.0, 0.8632, 0.7231, 0.6172, 1.0, 0.8632, 0.7231, 0.6172, 1.0, 0.8632, 0.7231, 0.6172, 1.0, 0.8632, 0.7231, 0.6172, 1.0, 0.8632, 0.7231, 0.6172, 1.0, 0.8632, 0.7231, 0.6172, 1.0, 0.8632, 0.7231, 0.6172, 1.0, 0.8632, 0.7231, 0.6172, 1.0, 0.8632, 0.7231, 0.6172, 1.0, 0.8632, 0.7231, 0.6172, 1.0, 0.8632, 0.7231, 0.6172, 1.0, 0.8632, 0.7231, 0.6172, 1.0, 0.8632, 0.7231, 0.6172, 1.0, 0.8632, 0.7231, 0.6172, 1.0, 0.05448, 0.04519, 0.04519, 1.0, 0.05448, 0.04519, 0.04519, 1.0, 0.05448, 0.04519, 0.04519, 1.0, 0.05448, 0.04519, 0.04519, 1.0, 0.05448, 0.04519, 0.04519, 1.0, 0.05448, 0.04519, 0.04519, 1.0, 0.05448, 0.04519, 0.04519, 1.0, 0.05448, 0.04519, 0.04519, 1.0, 0.05448, 0.04519, 0.04519, 1.0, 0.05448, 0.04519, 0.04519, 1.0, 0.4287, 0.2384, 0.2051, 1.0, 0.4287, 0.2384, 0.2051, 1.0, 0.4287, 0.2384, 0.2051, 1.0, 0.4287, 0.2384, 0.2051, 1.0, 0.4287, 0.2384, 0.2051, 1.0, 0.4287, 0.2384, 0.2051, 1.0, 0.4287, 0.2384, 0.2051, 1.0, 0.4287, 0.2384, 0.2051, 1.0, 0.4287, 0.2384, 0.2051, 1.0, 0.4287, 0.2384, 0.2051, 1.0, 0.4287, 0.2384, 0.2051, 1.0, 0.05448, 0.04519, 0.04519, 1.0, 0.05448, 0.04519, 0.04519, 1.0, 0.05448, 0.04519, 0.04519, 1.0, 0.05448, 0.04519, 0.04519, 1.0, 0.05448, 0.04519, 0.04519, 1.0, 0.05448, 0.04519, 0.04519, 1.0, 0.05448, 0.04519, 0.04519, 1.0, 0.05448, 0.04519, 0.04519, 1.0, 0.05448, 0.04519, 0.04519, 1.0, 0.05448, 0.04519, 0.04519, 1.0, 0.05448, 0.04519, 0.04519, 1.0, 0.05448, 0.04519, 0.04519, 1.0, 0.05448, 0.04519, 0.04519, 1.0, 0.05448, 0.04519, 0.04519, 1.0, 0.05448, 0.04519, 0.04519, 1.0, 0.05448, 0.04519, 0.04519, 1.0, 0.05448, 0.04519, 0.04519, 1.0, 0.05448, 0.04519, 0.04519, 1.0, 0.05448, 0.04519, 0.04519, 1.0, 0.05448, 0.04519, 0.04519, 1.0, 0.05448, 0.04519, 0.04519, 1.0, 0.05448, 0.04519, 0.04519, 1.0, 0.05448, 0.04519, 0.04519, 1.0, 0.05448, 0.04519, 0.04519, 1.0, 0.05448, 0.04519, 0.04519, 1.0, 0.05448, 0.04519, 0.04519, 1.0, 0.05448, 0.04519, 0.04519, 1.0, 0.05448, 0.04519, 0.04519, 1.0, 0.05448, 0.04519, 0.04519, 1.0, 0.05448, 0.04519, 0.04519, 1.0, 0.05448, 0.04519, 0.04519, 1.0, 0.05448, 0.04519, 0.04519, 1.0, 0.05448, 0.04519, 0.04519, 1.0, 0.05448, 0.04519, 0.04519, 1.0, 0.05448, 0.04519, 0.04519, 1.0, 0.05448, 0.04519, 0.04519, 1.0, 0.4287, 0.2384, 0.2051, 1.0, 0.4287, 0.2384, 0.2051, 1.0, 0.4287, 0.2384, 0.2051, 1.0, 0.4287, 0.2384, 0.2051, 1.0, 0.4287, 0.2384, 0.2051, 1.0, 0.4287, 0.2384, 0.2051, 1.0, 0.4287, 0.2384, 0.2051, 1.0, 0.4287, 0.2384, 0.2051, 1.0, 0.05448, 0.04519, 0.04519, 1.0, 0.05448, 0.04519, 0.04519, 1.0, 0.05448, 0.04519, 0.04519, 1.0, 0.05448, 0.04519, 0.04519, 1.0, 0.05448, 0.04519, 0.04519, 1.0, 0.05448, 0.04519, 0.04519, 1.0, 0.05448, 0.04519, 0.04519, 1.0, 0.05448, 0.04519, 0.04519, 1.0, 0.05448, 0.04519, 0.04519, 1.0, 0.05448, 0.04519, 0.04519, 1.0, 0.05448, 0.04519, 0.04519, 1.0, 0.05448, 0.04519, 0.04519, 1.0, 0.05448, 0.04519, 0.04519, 1.0, 0.05448, 0.04519, 0.04519, 1.0, 0.05448, 0.04519, 0.04519, 1.0, 0.05448, 0.04519, 0.04519, 1.0, 0.05448, 0.04519, 0.04519, 1.0, 0.05448, 0.04519, 0.04519, 1.0, 0.8632, 0.7231, 0.6172, 1.0, 0.8632, 0.7231, 0.6172, 1.0, 0.8632, 0.7231, 0.6172, 1.0, 0.8632, 0.7231, 0.6172, 1.0, 0.8632, 0.7231, 0.6172, 1.0, 0.8632, 0.7231, 0.6172, 1.0, 0.8632, 0.7231, 0.6172, 1.0, 0.8632, 0.7231, 0.6172, 1.0, 0.8632, 0.7231, 0.6172, 1.0, 0.8632, 0.7231, 0.6172, 1.0, 0.8632, 0.7231, 0.6172, 1.0, 0.8632, 0.7231, 0.6172, 1.0, 0.8632, 0.7231, 0.6172, 1.0, 0.8632, 0.7231, 0.6172, 1.0, 0.8632, 0.7231, 0.6172, 1.0, 0.8632, 0.7231, 0.6172, 1.0, 0.8632, 0.7231, 0.6172, 1.0, 0.8632, 0.7231, 0.6172, 1.0, 0.8632, 0.7231, 0.6172, 1.0, 0.8632, 0.7231, 0.6172, 1.0, 0.8632, 0.7231, 0.6172, 1.0, 0.8632, 0.7231, 0.6172, 1.0, 0.8632, 0.7231, 0.6172, 1.0, 0.8632, 0.7231, 0.6172, 1.0, 0.8632, 0.7231, 0.6172, 1.0, 0.8632, 0.7231, 0.6172, 1.0, 0.8632, 0.7231, 0.6172, 1.0, 0.8632, 0.7231, 0.6172, 1.0, 0.8632, 0.7231, 0.6172, 1.0, 0.8632, 0.7231, 0.6172, 1.0, 0.8632, 0.7231, 0.6172, 1.0, 0.8632, 0.7231, 0.6172, 1.0, 0.8632, 0.7231, 0.6172, 1.0, 0.8632, 0.7231, 0.6172, 1.0, 0.8632, 0.7231, 0.6172, 1.0, 0.8632, 0.7231, 0.6172, 1.0, 0.8632, 0.7231, 0.6172, 1.0, 0.8632, 0.7231, 0.6172, 1.0, 0.8632, 0.7231, 0.6172, 1.0, 0.8632, 0.7231, 0.6172, 1.0, 0.8632, 0.7231, 0.6172, 1.0, 0.8632, 0.7231, 0.6172, 1.0, 0.8632, 0.7231, 0.6172, 1.0, 0.8632, 0.7231, 0.6172, 1.0, 0.8632, 0.7231, 0.6172, 1.0, 0.8632, 0.7231, 0.6172, 1.0, 0.8632, 0.7231, 0.6172, 1.0, 0.8632, 0.7231, 0.6172, 1.0, 0.8632, 0.7231, 0.6172, 1.0, 0.8632, 0.7231, 0.6172, 1.0, 0.8632, 0.7231, 0.6172, 1.0, 0.8632, 0.7231, 0.6172, 1.0, 0.8632, 0.7231, 0.6172, 1.0, 0.8632, 0.7231, 0.6172, 1.0, 0.8632, 0.7231, 0.6172, 1.0, 0.8632, 0.7231, 0.6172, 1.0, 0.8632, 0.7231, 0.6172, 1.0, 0.8632, 0.7231, 0.6172, 1.0, 0.8632, 0.7231, 0.6172, 1.0, 0.8632, 0.7231, 0.6172, 1.0, 0.8632, 0.7231, 0.6172, 1.0, 0.8632, 0.7231, 0.6172, 1.0, 0.8632, 0.7231, 0.6172, 1.0, 0.8632, 0.7231, 0.6172, 1.0, 0.8632, 0.7231, 0.6172, 1.0, 0.8632, 0.7231, 0.6172, 1.0, 0.8632, 0.7231, 0.6172, 1.0, 0.8632, 0.7231, 0.6172, 1.0, 0.8632, 0.7231, 0.6172, 1.0, 0.8632, 0.7231, 0.6172, 1.0, 0.8632, 0.7231, 0.6172, 1.0, 0.8632, 0.7231, 0.6172, 1.0, 0.8632, 0.7231, 0.6172, 1.0, 0.8632, 0.7231, 0.6172, 1.0, 0.8632, 0.7231, 0.6172, 1.0, 0.8632, 0.7231, 0.6172, 1.0, 0.8632, 0.7231, 0.6172, 1.0, 0.8632, 0.7231, 0.6172, 1.0, 0.8632, 0.7231, 0.6172, 1.0, 0.8632, 0.7231, 0.6172, 1.0, 0.8632, 0.7231, 0.6172, 1.0, 0.05448, 0.04519, 0.04519, 1.0, 0.05448, 0.04519, 0.04519, 1.0, 0.05448, 0.04519, 0.04519, 1.0, 0.4287, 0.2384, 0.2051, 1.0, 0.4287, 0.2384, 0.2051, 1.0, 0.4287, 0.2384, 0.2051, 1.0, 0.8632, 0.7231, 0.6172, 1.0, 0.8632, 0.7231, 0.6172, 1.0, 0.8632, 0.7231, 0.6172, 1.0, 0.8632, 0.7231, 0.6172, 1.0, 0.8632, 0.7231, 0.6172, 1.0, 0.8632, 0.7231, 0.6172, 1.0, 0.8632, 0.7231, 0.6172, 1.0, 0.8632, 0.7231, 0.6172, 1.0, 0.8632, 0.7231, 0.6172, 1.0, 0.8632, 0.7231, 0.6172, 1.0, 0.8632, 0.7231, 0.6172, 1.0, 0.8632, 0.7231, 0.6172, 1.0, 0.8632, 0.7231, 0.6172, 1.0, 0.8632, 0.7231, 0.6172, 1.0, 0.8632, 0.7231, 0.6172, 1.0, 0.8632, 0.7231, 0.6172, 1.0, 0.8632, 0.7231, 0.6172, 1.0, 0.8632, 0.7231, 0.6172, 1.0, 0.05448, 0.04519, 0.04519, 1.0, 0.05448, 0.04519, 0.04519, 1.0, 0.05448, 0.04519, 0.04519, 1.0, 0.05448, 0.04519, 0.04519, 1.0, 0.05448, 0.04519, 0.04519, 1.0, 0.05448, 0.04519, 0.04519, 1.0, 0.05448, 0.04519, 0.04519, 1.0, 0.05448, 0.04519, 0.04519, 1.0, 0.05448, 0.04519, 0.04519, 1.0, 0.05448, 0.04519, 0.04519, 1.0, 0.05448, 0.04519, 0.04519, 1.0, 0.05448, 0.04519, 0.04519, 1.0, 0.05448, 0.04519, 0.04519, 1.0, 0.05448, 0.04519, 0.04519, 1.0, 0.05448, 0.04519, 0.04519, 1.0, 0.05448, 0.04519, 0.04519, 1.0, 0.05448, 0.04519, 0.04519, 1.0, 0.05448, 0.04519, 0.04519, 1.0, 0.05448, 0.04519, 0.04519, 1.0, 0.05448, 0.04519, 0.04519, 1.0, 0.05448, 0.04519, 0.04519, 1.0, 0.05448, 0.04519, 0.04519, 1.0, 0.05448, 0.04519, 0.04519, 1.0, 0.05448, 0.04519, 0.04519, 1.0, 0.05448, 0.04519, 0.04519, 1.0, 0.05448, 0.04519, 0.04519, 1.0, 0.05448, 0.04519, 0.04519, 1.0, 0.05448, 0.04519, 0.04519, 1.0, 0.05448, 0.04519, 0.04519, 1.0, 0.05448, 0.04519, 0.04519, 1.0, 0.05448, 0.04519, 0.04519, 1.0, 0.05448, 0.04519, 0.04519, 1.0, 0.05448, 0.04519, 0.04519, 1.0, 0.05448, 0.04519, 0.04519, 1.0, 0.05448, 0.04519, 0.04519, 1.0, 0.05448, 0.04519, 0.04519, 1.0, 0.05448, 0.04519, 0.04519, 1.0, 0.05448, 0.04519, 0.04519, 1.0, 0.05448, 0.04519, 0.04519, 1.0, 0.05448, 0.04519, 0.04519, 1.0, 0.8632, 0.7231, 0.6172, 1.0, 0.8632, 0.7231, 0.6172, 1.0, 0.8632, 0.7231, 0.6172, 1.0, 0.8632, 0.7231, 0.6172, 1.0, 0.8632, 0.7231, 0.6172, 1.0, 0.8632, 0.7231, 0.6172, 1.0])
me_cylinder.use_remesh_preserve_volume = False
me_cylinder.use_remesh_preserve_attributes = False
me_cylinder.use_mirror_x = True
me_cylinder.update()
arm_armature_003 = bpy.data.armatures.new('Armature.003')  # bones are not reproduced

# ---- objects
ob_armature = bpy.data.objects.new('Armature', arm_armature_003)
ob_sheep = bpy.data.objects.new('Sheep', me_cylinder)

# ---- transforms, parenting, visibility, modifiers, constraints
ob_armature.location = (0.0, 0.0, 0.0)
ob_armature.display_type = 'WIRE'
ob_armature.show_in_front = True
ob_armature.lineart.crease_threshold = 0.0
ob_sheep.parent = ob_armature
ob_sheep.location = (0.0, 0.0, 0.0)
ob_sheep.lineart.crease_threshold = 0.0
ob_sheep.use_mesh_mirror_x = True
_vg = ob_sheep.vertex_groups.new(name='Spine0')
for _i, _w in zip([60, 62, 63, 64, 65, 66, 67, 68, 69, 125, 126, 186, 190, 192, 195, 196, 197, 198, 199, 200, 201, 202, 203, 204, 205, 206, 284, 285], [0.0953, 0.1047, 0.323, 0.2927, 0.6373, 0.2345, 0.4916, 0.7993, 0.6707, 0.0119, 0.008497, 0.0, 0.0953, 0.1047, 0.323, 0.05374, 0.2927, 0.6373, 0.4869, 0.2345, 0.1658, 0.4916, 0.7993, 0.9778, 0.6707, 0.7144, 0.0119, 0.008497]): _vg.add([_i], _w, 'REPLACE')
_vg = ob_sheep.vertex_groups.new(name='BackLeg1.L')
for _i, _w in zip([1, 3, 5, 7, 9, 15, 16, 17, 18, 19, 20, 21, 27, 28, 30, 34, 35, 36, 42, 43, 44, 45, 46, 48, 50, 51, 57, 58, 59, 60, 61, 62, 63, 64, 65, 66, 67, 68, 69, 70, 71, 97, 99, 100, 123, 124, 125, 126, 128, 129, 130, 131, 132, 133, 134, 135, 136, 137, 138, 139, 140, 141, 142, 143, 144, 145, 146, 147, 148, 149, 150, 151, 152, 153, 154, 155, 156, 158, 162, 163, 164, 170, 171, 172, 173, 174, 176, 178, 179, 185, 186, 187, 188, 189, 190, 191, 192, 193, 194, 195, 196, 197, 198, 199, 200, 201, 202, 203, 204, 205, 206, 207, 208, 209, 210, 254, 256, 257, 258, 282, 283, 284, 285, 287], [0.0458, 0.02686, 0.06717, 0.0518, 0.07382, 0.4034, 0.887, 0.944, 0.9138, 0.7719, 0.876, 0.9305, 0.0, 0.0, 0.0, 0.0, 0.0, 0.0, 0.0, 0.0, 0.0, 0.0, 0.0, 0.0, 0.0, 0.0, 0.0, 0.9415, 0.0, 0.0, 0.0, 0.0, 0.6001, 0.0, 0.0, 0.0, 0.0, 0.0, 0.0, 0.0, 0.0, 0.0, 0.0, 0.0, 0.9756, 0.7732, 0.861, 0.7766, 0.0, 0.0, 0.0, 0.0, 0.0, 0.0, 0.0, 0.0, 0.0, 0.0, 0.0, 0.0, 0.0, 0.0, 0.0, 0.0, 0.0, 0.0, 0.0, 0.0, 0.0, 0.0, 0.0, 0.0, 0.0, 0.0, 0.0, 0.0, 0.0, 0.0, 0.0, 0.0, 0.0, 0.0, 0.0, 0.0, 0.0, 0.0, 0.0, 0.0, 0.0, 0.0, 0.3457, 0.0, 0.0, 0.0, 0.0, 0.0, 0.0, 0.0, 0.0, 0.0, 0.0192, 0.0, 0.0, 0.0, 0.0, 0.0, 0.0, 0.0, 0.0, 0.0, 0.0, 0.0, 0.0, 0.0, 0.0, 0.0, 0.0, 0.0, 0.0, 0.0, 0.0, 0.0, 0.0, 0.0]): _vg.add([_i], _w, 'REPLACE')
_vg = ob_sheep.vertex_groups.new(name='BackLeg2.L')
for _i, _w in zip([0, 1, 3, 4, 5, 7, 8, 9, 15, 16, 17, 18, 19, 20, 21, 63, 123, 124, 125, 126, 128, 129, 130, 131, 132, 133, 134, 135, 136, 137, 138, 139, 140, 141, 142, 143, 144, 145, 146, 147, 148, 149, 150, 151, 152, 153, 154, 186, 196, 282, 283, 284, 285], [0.08638, 0.7122, 0.4832, 0.06315, 0.6739, 0.5069, 0.09088, 0.6584, 0.5413, 0.4694, 0.6218, 0.398, 0.1618, 0.0, 0.0, 0.008393, 0.0, 0.0, 0.0, 0.0, 0.0, 0.0, 0.0, 0.0, 0.0, 0.0, 0.0, 0.0, 0.0, 0.0, 0.0, 0.0, 0.0, 0.0, 0.0, 0.0, 0.0, 0.0, 0.0, 0.0, 0.0, 0.0, 0.0, 0.0, 0.0, 0.0, 0.0, 0.0, 0.0, 0.0, 0.0, 0.0, 0.0]): _vg.add([_i], _w, 'REPLACE')
_vg = ob_sheep.vertex_groups.new(name='BackLeg3.L')
for _i, _w in zip([0, 1, 2, 3, 4, 5, 6, 7, 8, 9, 10, 11, 12, 13, 14, 15, 16, 18, 19, 22, 23, 24, 25, 26, 128, 130, 136, 138, 139, 142, 150, 151, 152, 153, 154], [0.8341, 0.2297, 0.8927, 0.8579, 0.8131, 0.2497, 0.8949, 0.8187, 0.8225, 0.2554, 0.4614, 0.08004, 0.06553, 0.08122, 0.4676, 0.03886, 0.0282, 0.04697, 0.02475, 0.0, 0.0, 0.0, 0.0, 0.0, 0.0, 0.0, 0.0, 0.0, 0.0, 0.0, 0.0, 0.0, 0.0, 0.0, 0.0]): _vg.add([_i], _w, 'REPLACE')
_vg = ob_sheep.vertex_groups.new(name='BackHoof.L')
for _i, _w in zip([0, 1, 2, 3, 4, 5, 6, 7, 8, 9, 10, 11, 12, 13, 14, 22, 23, 24, 25, 26, 129, 131, 133, 135, 137], [0.07202, 0.0, 0.08104, 0.0, 0.117, 0.0, 0.08337, 0.0, 0.07605, 0.0, 0.5299, 0.9178, 0.9291, 0.9161, 0.5239, 0.8498, 0.988, 0.9945, 0.9832, 0.8553, 0.0, 0.0, 0.0, 0.0, 0.0]): _vg.add([_i], _w, 'REPLACE')
_vg = ob_sheep.vertex_groups.new(name='Spine1')
for _i, _w in zip([59, 60, 61, 62, 64, 65, 68, 186, 189, 190, 191, 192, 194, 197, 198, 199, 203], [0.02507, 0.482, 0.09527, 0.6285, 0.5313, 0.2374, 0.04612, 0.0, 0.02507, 0.482, 0.09527, 0.6285, 0.5047, 0.5313, 0.2374, 0.9019, 0.04612]): _vg.add([_i], _w, 'REPLACE')
_vg = ob_sheep.vertex_groups.new(name='FrontLeg1.L')
for _i, _w in zip([28, 30, 32, 34, 36, 42, 43, 44, 45, 46, 47, 48, 49, 50, 51, 57, 59, 60, 61, 70, 71, 72, 73, 74, 75, 76, 77, 78, 79, 80, 81, 82, 83, 85, 88, 93, 94, 95, 96, 97, 98, 99, 100, 101, 102, 103, 104, 105, 106, 107, 108, 109, 110, 111, 112, 113, 114, 115, 116, 117, 118, 119, 120, 121, 122, 127, 177, 179, 185, 186, 187, 189, 190, 191, 193, 207, 209, 210, 211, 212, 213, 214, 215, 216, 217, 218, 219, 220, 221, 222, 223, 224, 225, 227, 228, 229, 232, 233, 237, 238, 242, 246, 247, 248, 249, 250, 251, 252, 253, 254, 255, 256, 257, 258, 259, 260, 261, 262, 263, 264, 265, 266, 267, 268, 269, 270, 271, 272, 273, 274, 275, 276, 277, 278, 279, 280, 281, 286, 287, 288, 289, 290, 291, 292], [0.05434, 0.08029, 0.09921, 0.08797, 0.05069, 0.9465, 0.9512, 0.9427, 0.9071, 0.9303, 0.9501, 0.969, 0.9221, 0.9637, 0.8927, 0.0, 0.0, 0.0, 0.0, 0.7757, 0.0, 0.0, 0.1225, 0.05876, 0.0, 0.0, 0.0, 0.0, 0.0, 0.0, 0.0, 0.0, 0.0, 0.0, 0.0, 0.0, 0.0, 0.0, 0.0, 0.1961, 0.2319, 0.08958, 0.1014, 0.0, 0.0, 0.0, 0.0, 0.0, 0.0, 0.0, 0.0, 0.0, 0.0, 0.0, 0.0, 0.0, 0.0, 0.0, 0.0, 0.0, 0.0, 0.0, 0.0, 0.0, 0.0, 0.45, 0.02997, 0.05678, 0.0, 0.04041, 0.0, 0.0, 0.0, 0.0, 0.0, 0.4066, 0.0, 0.0, 0.0, 0.07346, 0.0, 0.0, 0.0, 0.0, 0.0, 0.0, 0.0, 0.0, 0.0, 0.0, 0.0, 0.0, 0.0, 0.0, 0.0, 0.0, 0.0, 0.0, 0.0, 0.0, 0.0, 0.0, 0.0, 0.0, 0.0, 0.0, 0.0, 0.1305, 0.09134, 0.0, 0.0, 0.0, 0.0, 0.0, 0.0, 0.0, 0.0, 0.0, 0.0, 0.0, 0.0, 0.0, 0.0, 0.0, 0.0, 0.0, 0.0, 0.0, 0.0, 0.0, 0.0, 0.0, 0.0, 0.0, 0.0, 0.0, 0.0, 0.0, 0.4729, 0.521, 0.4975, 0.4905, 0.5157, 0.5004]): _vg.add([_i], _w, 'REPLACE')
_vg = ob_sheep.vertex_groups.new(name='FrontLeg2.L')
for _i, _w in zip([27, 28, 29, 30, 31, 32, 33, 34, 35, 36, 37, 38, 39, 40, 41, 42, 43, 44, 45, 46, 52, 53, 55, 56, 288, 289, 290, 291, 292], [0.9723, 0.9435, 0.9116, 0.9116, 0.8825, 0.8879, 0.9041, 0.9024, 0.9697, 0.947, 0.8079, 0.1164, 0.07097, 0.1263, 0.8171, 0.05085, 0.04438, 0.05261, 0.08527, 0.0616, 0.2164, 0.003326, 0.01793, 0.2086, 0.4703, 0.4939, 0.5043, 0.478, 0.4972]): _vg.add([_i], _w, 'REPLACE')
_vg = ob_sheep.vertex_groups.new(name='FrontHoof.L')
for _i, _w in zip([29, 31, 33, 37, 38, 39, 40, 41, 52, 53, 54, 55, 56], [0.08028, 0.1071, 0.08621, 0.1916, 0.8831, 0.9283, 0.873, 0.1824, 0.7835, 0.9733, 0.9945, 0.9659, 0.7912]): _vg.add([_i], _w, 'REPLACE')
_vg = ob_sheep.vertex_groups.new(name='Spine3')
for _i, _w in zip([57, 59, 60, 61, 62, 70, 71, 72, 74, 75, 98, 99, 100, 101, 102, 185, 187, 189, 190, 191, 192, 193, 207, 208, 209, 210, 211, 214, 215, 255, 256, 257, 258, 259, 261], [0.3157, 0.7577, 0.06184, 0.7457, 0.02718, 0.2128, 0.6114, 0.3311, 0.02685, 0.05635, 0.006527, 0.1167, 0.07406, 0.2919, 0.1359, 0.3862, 0.3157, 0.7577, 0.06184, 0.7457, 0.02718, 0.9637, 0.004616, 0.2128, 0.6114, 0.3311, 0.7135, 0.02685, 0.05635, 0.006527, 0.1167, 0.07406, 0.2919, 0.1359, 0.4254]): _vg.add([_i], _w, 'REPLACE')
_vg = ob_sheep.vertex_groups.new(name='Spine4')
for _i, _w in zip([59, 61, 71, 72, 73, 74, 75, 76, 77, 78, 79, 93, 95, 96, 97, 98, 99, 100, 101, 102, 121, 127, 189, 191, 209, 210, 211, 212, 213, 214, 215, 216, 217, 218, 219, 220, 221, 222, 223, 242, 246, 248, 249, 250, 252, 253, 254, 255, 256, 257, 258, 259, 260, 261, 280, 286], [0.04797, 0.08715, 0.1291, 0.3931, 0.3973, 0.4511, 0.4832, 0.1361, 0.1496, 0.1369, 0.0517, 0.001404, 0.0576, 0.09656, 0.05722, 0.2725, 0.2164, 0.4191, 0.4337, 0.5483, 0.002721, 0.04637, 0.04797, 0.08715, 0.1291, 0.3931, 0.9614, 0.3313, 0.3973, 0.4511, 0.4832, 0.8791, 0.104, 0.1361, 0.1496, 0.1369, 0.2259, 0.05236, 0.0517, 0.01161, 0.001404, 0.0576, 0.09656, 0.08274, 0.02877, 0.2496, 0.05722, 0.2725, 0.2164, 0.4191, 0.4337, 0.5483, 0.9388, 0.9672, 0.002721, 0.04637]): _vg.add([_i], _w, 'REPLACE')
_vg = ob_sheep.vertex_groups.new(name='Neck')
for _i, _w in zip([72, 73, 74, 75, 76, 77, 78, 79, 80, 81, 91, 92, 93, 94, 95, 96, 98, 99, 100, 101, 102, 103, 104, 105, 106, 107, 108, 109, 110, 111, 112, 113, 114, 115, 116, 117, 118, 119, 120, 121, 122, 210, 212, 213, 214, 215, 216, 217, 218, 219, 220, 221, 222, 223, 224, 225, 226, 242, 243, 244, 245, 246, 247, 248, 249, 250, 251, 253, 255, 256, 257, 258, 259, 260, 262, 263, 264, 265, 266, 267, 268, 269, 270, 271, 272, 273, 274, 275, 276, 277, 278, 279, 280, 281], [0.06062, 0.3343, 0.5544, 0.3881, 0.2728, 0.5232, 0.7256, 0.09815, 0.09325, 0.0, 0.05555, 0.01313, 0.03854, 0.4562, 0.2594, 0.1909, 0.2069, 0.02093, 0.4447, 0.1189, 0.4098, 0.0, 0.0, 0.0, 0.0, 0.0, 0.0, 0.0, 0.0, 0.0, 0.0, 0.0, 0.0, 0.0, 0.0, 0.0, 0.0, 0.0, 0.0, 0.1738, 0.2182, 0.06062, 0.4356, 0.3343, 0.5544, 0.3881, 0.1051, 0.2175, 0.2728, 0.5232, 0.7256, 0.6938, 0.05726, 0.09815, 0.09325, 0.0, 0.0, 0.02151, 0.01689, 0.05555, 0.01313, 0.03854, 0.4562, 0.2594, 0.1909, 0.08413, 0.4194, 0.1693, 0.2069, 0.02093, 0.4447, 0.1189, 0.4098, 0.04849, 0.0, 0.0, 0.0, 0.0, 0.0, 0.0, 0.0, 0.0, 0.0, 0.0, 0.0, 0.0, 0.0, 0.0, 0.0, 0.0, 0.0, 0.0, 0.1738, 0.2182]): _vg.add([_i], _w, 'REPLACE')
_vg = ob_sheep.vertex_groups.new(name='Head')
for _i, _w in zip([71, 73, 74, 75, 76, 77, 78, 79, 80, 81, 82, 83, 84, 85, 86, 87, 88, 89, 90, 91, 92, 93, 94, 95, 96, 97, 98, 99, 100, 102, 103, 104, 105, 106, 107, 108, 109, 110, 111, 112, 113, 114, 115, 116, 117, 118, 119, 120, 121, 122, 127, 209, 212, 213, 214, 215, 217, 218, 219, 220, 221, 222, 223, 224, 225, 226, 227, 228, 229, 230, 231, 232, 233, 234, 235, 236, 237, 238, 239, 240, 241, 242, 243, 244, 245, 246, 247, 248, 249, 250, 251, 252, 253, 254, 255, 256, 257, 259, 262, 263, 264, 265, 266, 267, 268, 269, 270, 271, 272, 273, 274, 275, 276, 277, 278, 279, 280, 281, 286], [0.0, 0.2415, 0.1707, 0.03991, 0.5082, 0.2847, 0.1247, 0.8169, 0.8829, 0.8708, 0.9696, 0.9873, 0.9913, 0.9938, 0.9968, 0.998, 0.9969, 0.9979, 0.9988, 0.9367, 0.9549, 0.9124, 0.5179, 0.6642, 0.6526, 0.0, 0.0, 0.0, 0.0, 0.01661, 0.509, 0.5545, 0.5079, 0.5091, 0.0, 0.0, 0.0, 0.0, 0.0, 0.0, 0.0, 0.0, 0.5468, 0.4756, 0.0, 0.0, 0.0, 0.0, 0.7905, 0.7433, 0.0, 0.0, 0.2919, 0.2415, 0.1707, 0.03991, 0.7167, 0.5082, 0.2847, 0.1247, 0.07962, 0.8482, 0.8169, 0.8829, 0.8708, 0.8441, 0.9633, 0.9696, 0.9873, 0.9913, 0.9926, 0.9923, 0.9938, 0.9968, 0.998, 0.9985, 0.9967, 0.9969, 0.9979, 0.9988, 0.9996, 0.909, 0.9631, 0.9367, 0.9549, 0.9124, 0.5179, 0.6642, 0.6526, 0.7704, 0.398, 0.0, 0.0, 0.0, 0.0, 0.0, 0.0, 0.01661, 0.509, 0.5545, 0.5079, 0.5091, 0.0, 0.0, 0.0, 0.0, 0.0, 0.0, 0.0, 0.0, 0.5468, 0.4756, 0.0, 0.0, 0.0, 0.0, 0.7905, 0.7433, 0.0]): _vg.add([_i], _w, 'REPLACE')
_vg = ob_sheep.vertex_groups.new(name='FrontLeg1.R')
for _i, _w in zip([49, 51, 57, 59, 60, 61, 71, 72, 73, 74, 75, 76, 77, 78, 79, 80, 81, 82, 83, 85, 88, 93, 94, 95, 96, 97, 98, 99, 100, 101, 102, 103, 104, 105, 106, 107, 108, 109, 110, 111, 112, 113, 114, 115, 116, 117, 118, 119, 120, 121, 122, 127, 156, 158, 160, 162, 164, 170, 171, 172, 173, 174, 175, 176, 177, 178, 179, 185, 186, 187, 189, 190, 191, 193, 207, 208, 209, 210, 211, 212, 213, 214, 215, 216, 217, 218, 219, 220, 221, 222, 223, 224, 225, 227, 228, 229, 232, 233, 237, 238, 242, 246, 247, 248, 249, 250, 251, 252, 253, 254, 255, 256, 257, 258, 259, 260, 261, 262, 263, 264, 265, 266, 267, 268, 269, 270, 271, 272, 273, 274, 275, 276, 277, 278, 279, 280, 281, 286, 287, 293, 294, 295, 296, 297], [0.02997, 0.05678, 0.0, 0.0, 0.0, 0.0, 0.0, 0.0, 0.0, 0.0, 0.0, 0.0, 0.0, 0.0, 0.0, 0.0, 0.0, 0.0, 0.0, 0.0, 0.0, 0.0, 0.0, 0.0, 0.0, 0.0, 0.0, 0.0, 0.0, 0.0, 0.0, 0.0, 0.0, 0.0, 0.0, 0.0, 0.0, 0.0, 0.0, 0.0, 0.0, 0.0, 0.0, 0.0, 0.0, 0.0, 0.0, 0.0, 0.0, 0.0, 0.0, 0.0, 0.05434, 0.08029, 0.09921, 0.08797, 0.05069, 0.9465, 0.9512, 0.9427, 0.9071, 0.9303, 0.9501, 0.969, 0.9221, 0.9637, 0.8927, 0.0, 0.04041, 0.0, 0.0, 0.0, 0.0, 0.0, 0.4066, 0.7757, 0.0, 0.0, 0.0, 0.07346, 0.1225, 0.05876, 0.0, 0.0, 0.0, 0.0, 0.0, 0.0, 0.0, 0.0, 0.0, 0.0, 0.0, 0.0, 0.0, 0.0, 0.0, 0.0, 0.0, 0.0, 0.0, 0.0, 0.0, 0.0, 0.0, 0.0, 0.0, 0.1305, 0.09134, 0.1961, 0.2319, 0.08958, 0.1014, 0.0, 0.0, 0.0, 0.0, 0.0, 0.0, 0.0, 0.0, 0.0, 0.0, 0.0, 0.0, 0.0, 0.0, 0.0, 0.0, 0.0, 0.0, 0.0, 0.0, 0.0, 0.0, 0.0, 0.0, 0.45, 0.4729, 0.521, 0.4975, 0.4905, 0.5157, 0.5004]): _vg.add([_i], _w, 'REPLACE')
_vg = ob_sheep.vertex_groups.new(name='FrontLeg2.R')
for _i, _w in zip([155, 156, 157, 158, 159, 160, 161, 162, 163, 164, 165, 166, 167, 168, 169, 170, 171, 172, 173, 174, 180, 181, 183, 184, 293, 294, 295, 296, 297], [0.9723, 0.9435, 0.9116, 0.9116, 0.8825, 0.8879, 0.9041, 0.9024, 0.9697, 0.947, 0.8079, 0.1164, 0.07097, 0.1263, 0.8171, 0.05085, 0.04438, 0.05261, 0.08527, 0.0616, 0.2164, 0.003326, 0.01793, 0.2086, 0.4703, 0.4939, 0.5043, 0.478, 0.4972]): _vg.add([_i], _w, 'REPLACE')
_vg = ob_sheep.vertex_groups.new(name='FrontHoof.R')
for _i, _w in zip([157, 159, 161, 165, 166, 167, 168, 169, 180, 181, 182, 183, 184], [0.08028, 0.1071, 0.08621, 0.1916, 0.8831, 0.9283, 0.873, 0.1824, 0.7835, 0.9733, 0.9945, 0.9659, 0.7912]): _vg.add([_i], _w, 'REPLACE')
_vg = ob_sheep.vertex_groups.new(name='BackLeg1.R')
for _i, _w in zip([0, 1, 2, 3, 4, 5, 6, 7, 8, 9, 10, 11, 12, 13, 14, 15, 16, 17, 18, 19, 20, 21, 22, 23, 24, 25, 26, 27, 28, 30, 34, 35, 36, 42, 43, 44, 45, 46, 48, 50, 51, 57, 58, 59, 60, 61, 62, 63, 64, 65, 66, 67, 68, 69, 70, 71, 72, 97, 99, 100, 101, 123, 124, 125, 126, 129, 131, 133, 135, 137, 143, 144, 145, 146, 147, 148, 149, 155, 156, 158, 162, 163, 164, 170, 171, 172, 173, 174, 176, 178, 179, 185, 186, 187, 188, 189, 190, 191, 192, 193, 194, 195, 196, 197, 198, 199, 200, 201, 202, 203, 204, 205, 206, 207, 208, 209, 254, 256, 257, 282, 283, 284, 285, 287], [0.0, 0.0, 0.0, 0.0, 0.0, 0.0, 0.0, 0.0, 0.0, 0.0, 0.0, 0.0, 0.0, 0.0, 0.0, 0.0, 0.0, 0.0, 0.0, 0.0, 0.0, 0.0, 0.0, 0.0, 0.0, 0.0, 0.0, 0.0, 0.0, 0.0, 0.0, 0.0, 0.0, 0.0, 0.0, 0.0, 0.0, 0.0, 0.0, 0.0, 0.0, 0.0, 0.0, 0.0, 0.0, 0.0, 0.0, 0.0, 0.0, 0.0, 0.0, 0.0, 0.0, 0.0, 0.0, 0.0, 0.0, 0.0, 0.0, 0.0, 0.0, 0.0, 0.0, 0.0, 0.0, 0.0458, 0.02686, 0.06717, 0.0518, 0.07382, 0.4034, 0.887, 0.944, 0.9138, 0.7719, 0.876, 0.9305, 0.0, 0.0, 0.0, 0.0, 0.0, 0.0, 0.0, 0.0, 0.0, 0.0, 0.0, 0.0, 0.0, 0.0, 0.0, 0.3457, 0.0, 0.9415, 0.0, 0.0, 0.0, 0.0, 0.0, 0.0, 0.6001, 0.0192, 0.0, 0.0, 0.0, 0.0, 0.0, 0.0, 0.0, 0.0, 0.0, 0.0, 0.0, 0.0, 0.0, 0.0, 0.0, 0.0, 0.9756, 0.7732, 0.861, 0.7766, 0.0]): _vg.add([_i], _w, 'REPLACE')
_vg = ob_sheep.vertex_groups.new(name='BackLeg2.R')
for _i, _w in zip([0, 1, 2, 3, 4, 5, 6, 7, 8, 9, 10, 11, 12, 13, 14, 15, 16, 17, 18, 19, 20, 21, 22, 23, 24, 25, 26, 123, 124, 125, 126, 128, 129, 131, 132, 133, 135, 136, 137, 143, 144, 145, 146, 147, 148, 149, 186, 195, 196, 282, 283, 284, 285], [0.0, 0.0, 0.0, 0.0, 0.0, 0.0, 0.0, 0.0, 0.0, 0.0, 0.0, 0.0, 0.0, 0.0, 0.0, 0.0, 0.0, 0.0, 0.0, 0.0, 0.0, 0.0, 0.0, 0.0, 0.0, 0.0, 0.0, 0.0, 0.0, 0.0, 0.0, 0.08638, 0.7122, 0.4832, 0.06315, 0.6739, 0.5069, 0.09088, 0.6584, 0.5413, 0.4694, 0.6218, 0.398, 0.1618, 0.0, 0.0, 0.0, 0.008393, 0.0, 0.0, 0.0, 0.0, 0.0]): _vg.add([_i], _w, 'REPLACE')
_vg = ob_sheep.vertex_groups.new(name='BackLeg3.R')
for _i, _w in zip([0, 2, 8, 10, 11, 14, 22, 23, 24, 25, 26, 128, 129, 130, 131, 132, 133, 134, 135, 136, 137, 138, 139, 140, 141, 142, 143, 144, 146, 147, 150, 151, 152, 153, 154], [0.0, 0.0, 0.0, 0.0, 0.0, 0.0, 0.0, 0.0, 0.0, 0.0, 0.0, 0.8341, 0.2297, 0.8927, 0.8579, 0.8131, 0.2497, 0.8949, 0.8187, 0.8225, 0.2554, 0.4614, 0.08004, 0.06553, 0.08122, 0.4676, 0.03886, 0.0282, 0.04697, 0.02475, 0.0, 0.0, 0.0, 0.0, 0.0]): _vg.add([_i], _w, 'REPLACE')
_vg = ob_sheep.vertex_groups.new(name='BackHoof.R')
for _i, _w in zip([1, 3, 5, 7, 9, 128, 129, 130, 131, 132, 133, 134, 135, 136, 137, 138, 139, 140, 141, 142, 150, 151, 152, 153, 154], [0.0, 0.0, 0.0, 0.0, 0.0, 0.07202, 0.0, 0.08104, 0.0, 0.117, 0.0, 0.08337, 0.0, 0.07605, 0.0, 0.5299, 0.9178, 0.9291, 0.9161, 0.5239, 0.8498, 0.988, 0.9945, 0.9832, 0.8553]): _vg.add([_i], _w, 'REPLACE')
_vg = ob_sheep.vertex_groups.new(name='Ear.L')
for _i, _w in zip([78, 80, 81, 94, 95, 103, 104, 105, 106, 107, 108, 109, 110, 111, 112, 113, 114, 115, 116, 117, 118, 119, 120, 121, 122, 192], [0.01878, 0.3935, 0.5026, 0.4512, 0.204, 0.8668, 0.3968, 0.3848, 0.4923, 1.0, 1.0, 1.0, 1.0, 1.0, 1.0, 1.0, 1.0, 0.5026, 0.4259, 1.0, 1.0, 1.0, 1.0, 0.4234, 0.4855, 0.008029]): _vg.add([_i], _w, 'REPLACE')
_vg = ob_sheep.vertex_groups.new(name='Ear.R')
for _i, _w in zip([62, 220, 224, 225, 247, 248, 262, 263, 264, 265, 266, 267, 268, 269, 270, 271, 272, 273, 274, 275, 276, 277, 278, 279, 280, 281], [0.008029, 0.01878, 0.3935, 0.5026, 0.4512, 0.204, 0.8668, 0.3968, 0.3848, 0.4923, 1.0, 1.0, 1.0, 1.0, 1.0, 1.0, 1.0, 1.0, 0.5026, 0.4259, 1.0, 1.0, 1.0, 1.0, 0.4234, 0.4855]): _vg.add([_i], _w, 'REPLACE')
_vg = ob_sheep.vertex_groups.new(name='Spine2')
for _i, _w in zip([20, 21, 57, 58, 59, 60, 61, 62, 123, 148, 149, 185, 186, 187, 188, 189, 190, 191, 192, 193, 194, 282], [0.5026, 0.4317, 0.5026, 0.5026, 0.5026, 0.5026, 0.5026, 0.5026, 0.02345, 0.5026, 0.4317, 0.5026, 0.5026, 0.5026, 0.5026, 0.5026, 0.5026, 0.5026, 0.5026, 0.5026, 0.5026, 0.02345]): _vg.add([_i], _w, 'REPLACE')
_vg = ob_sheep.vertex_groups.new(name='Root')
_vg = ob_sheep.vertex_groups.new(name='FrontLegIK.L')
_vg = ob_sheep.vertex_groups.new(name='FrontLegPole.L')
_vg = ob_sheep.vertex_groups.new(name='FrontLegIK.R')
_vg = ob_sheep.vertex_groups.new(name='FrontLegPole.R')
_vg = ob_sheep.vertex_groups.new(name='BackLegIK.L')
_vg = ob_sheep.vertex_groups.new(name='BackLegPole1.L')
_vg = ob_sheep.vertex_groups.new(name='BackFootIK.L')
_vg = ob_sheep.vertex_groups.new(name='BackLegPole2.L')
_vg = ob_sheep.vertex_groups.new(name='BackLegIK.R')
_vg = ob_sheep.vertex_groups.new(name='BackLegPole1.R')
_vg = ob_sheep.vertex_groups.new(name='BackFootIK.R')
_vg = ob_sheep.vertex_groups.new(name='BackLegPole2.R')
_m = ob_sheep.modifiers.new('Armature', 'ARMATURE')
_m.object = ob_armature
_m.use_multi_modifier = True

# ---- collection membership
col_collection_1.objects.link(ob_armature)
col_collection_1.objects.link(ob_sheep)

# ---- scene / render settings (as saved in the file)
scene.frame_start = 500; scene.frame_end = 700; scene.frame_set(330)
scene.render.engine = 'BLENDER_EEVEE_NEXT'
scene.render.resolution_percentage = 50
scene.render.dither_intensity = 0.0
scene.cycles.use_denoising = False
scene.cycles.samples = 128
scene.cycles.sampling_pattern = 'TABULATED_SOBOL'
scene.cycles.light_sampling_threshold = 0.0
scene.cycles.use_adaptive_sampling = False
scene.cycles.use_light_tree = False
scene.cycles.blur_glossy = 0.0
scene.cycles.sample_clamp_indirect = 0.0
scene.view_settings.view_transform = 'Standard'
bpy.context.view_layer.update()

# ---- added for rendering (the .blend has no active camera and no usable light): camera, sun
cam_auto = bpy.data.cameras.new('AutoCamera')
cam_auto.lens = 50.0
cam_auto.sensor_width = 36.0
cam_auto.clip_end = 1000.0
ob_auto_camera = bpy.data.objects.new('AutoCamera', cam_auto)
scene.collection.objects.link(ob_auto_camera)
ob_auto_camera.location = (8.52457, -10.2496, 9.75606)
ob_auto_camera.rotation_euler = (1.09748, -7.21219e-08, 0.694738)
scene.camera = ob_auto_camera
light_auto_sun = bpy.data.lights.new('AutoSun', 'SUN')
light_auto_sun.energy = 3.0
light_auto_sun.angle = 0.0523599
ob_auto_sun = bpy.data.objects.new('AutoSun', light_auto_sun)
scene.collection.objects.link(ob_auto_sun)
ob_auto_sun.rotation_euler = (0.872665, 0.174533, 0.523599)
bpy.context.view_layer.update()
